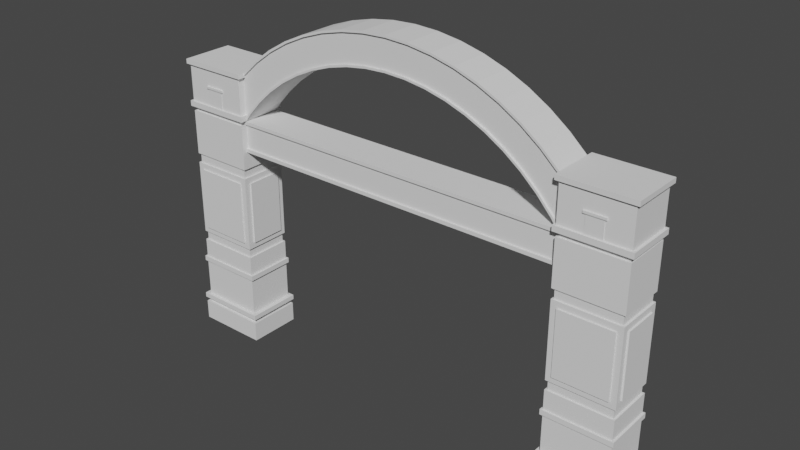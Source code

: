 # Source: GapuraPSBK.blend  (saved by Blender 3.6.13; exported with 4.5.12 LTS)
import bpy
from mathutils import Matrix  # noqa: F401  (used for matrix-valued properties, if any)

bpy.ops.wm.read_factory_settings(use_empty=True)
scene = bpy.context.scene
scene.name = 'Scene'

# ---- world
world_world = bpy.data.worlds.new('World'); scene.world = world_world
world_world.use_nodes = True; world_world.node_tree.nodes.clear()
_N = world_world.node_tree.nodes; _L = world_world.node_tree.links
n0 = _N.new('ShaderNodeOutputWorld'); n0.name = 'World Output'; n0.location = (300, 300)
n1 = _N.new('ShaderNodeBackground'); n1.name = 'Background'; n1.location = (10, 300)
n1.inputs[0].default_value = (0.05088, 0.05088, 0.05088, 1.0)
_L.new(n1.outputs[0], n0.inputs[0])
n0.is_active_output = True
world_world.color = (0.05088, 0.05088, 0.05088)
world_world.use_sun_shadow = False
world_world.sun_shadow_jitter_overblur = 0.0

# ---- meshes
me_cube_002 = bpy.data.meshes.new('Cube.002')
me_cube_002.from_pydata([(3.668, -0.5825, 0.0003863), (3.668, -0.5825, 0.4352), (3.668, 0.5825, 0.0), (3.668, 0.5825, 0.4352), (5.237, -0.5825, 0.0003863), (3.747, 0.5224, 0.4352), (3.649, -0.5963, 0.5386), (3.649, 0.5963, 0.5386), (5.256, 0.5963, 0.5386), (3.649, -0.5963, 0.6453), (3.649, 0.5963, 0.6453), (5.256, -0.5963, 0.6453), (3.747, -0.5225, 1.492), (3.747, 0.5225, 1.492), (3.747, 0.5225, 0.6453), (3.701, -0.5558, 1.604), (3.701, 0.5558, 1.604), (5.204, -0.5558, 1.492), (3.701, -0.5558, 1.492), (5.204, 0.5558, 1.492), (3.701, 0.5558, 1.492), (5.16, -0.5225, 2.03), (5.16, 0.5225, 2.03), (3.747, 0.5225, 2.03), (3.747, 0.5225, 1.604), (5.16, 0.5225, 1.604), (3.789, -0.4897, 2.234), (3.789, 0.4897, 2.234), (5.116, 0.4897, 2.234), (5.116, -0.4897, 2.234), (3.789, -0.4897, 2.03), (3.789, 0.4897, 2.03), (3.879, -0.5225, 3.758), (5.028, 0.5225, 3.758), (3.879, 0.5225, 3.758), (3.879, -0.5225, 2.366), (3.879, 0.5225, 2.366), (5.028, 0.5225, 2.366), (3.789, -0.4897, 4.098), (3.789, 0.4897, 4.098), (5.116, 0.4897, 4.098), (5.116, -0.4897, 4.098), (3.789, -0.4897, 3.891), (3.789, 0.4897, 3.891), (5.16, -0.5225, 5.075), (3.74, -0.5225, 5.075), (5.16, 0.5225, 5.075), (3.74, 0.5225, 4.098), (5.16, 0.5225, 4.098), (3.789, -0.4897, 5.175), (3.789, 0.4897, 5.175), (3.789, -0.4897, 5.075), (3.789, 0.4897, 5.075), (3.69, -0.5621, 5.294), (5.215, 0.5621, 5.294), (3.69, 0.5621, 5.294), (3.69, -0.5621, 5.175), (3.69, 0.5621, 5.175), (5.215, 0.5621, 5.175), (5.215, -0.5621, 5.175), (3.743, 0.5225, 6.098), (5.16, 0.5225, 6.098), (5.16, -0.5225, 6.098), (3.743, -0.5225, 5.294), (3.743, 0.5225, 5.294), (3.747, 0.5224, 0.5386), (3.747, -0.5224, 0.5386), (3.747, -0.5224, 0.4352), (5.226, -0.5702, 6.199), (3.679, -0.5702, 6.199), (5.226, 0.5702, 6.199), (3.679, 0.5702, 6.199), (3.679, -0.5702, 6.098), (3.679, 0.5702, 6.098), (5.226, 0.5702, 6.098), (5.226, -0.5702, 6.098), (3.747, -0.5225, 0.6453), (3.747, -0.5225, 2.03), (3.747, -0.5225, 1.604), (3.747, 0.5225, 2.234), (3.74, 0.5225, 5.075), (3.74, -0.5225, 4.098), (3.743, -0.5225, 6.098), (5.16, -0.39, 3.758), (3.747, -0.39, 3.758), (5.16, -0.39, 2.366), (3.747, -0.5225, 3.891), (3.747, 0.5225, 3.891), (3.747, -0.5225, 2.234), (5.16, 0.5225, 2.234), (5.16, 0.39, 3.758), (3.747, 0.39, 3.758), (3.747, -0.39, 2.366), (3.747, 0.39, 2.366), (5.16, 0.39, 2.366), (5.196, 0.39, 3.758), (5.196, -0.39, 3.758), (3.711, -0.39, 3.758), (3.711, 0.39, 3.758), (3.711, -0.39, 2.366), (3.711, 0.39, 2.366), (5.196, 0.39, 2.366), (5.196, -0.39, 2.366), (3.879, -0.5542, 3.758), (3.879, 0.5542, 3.758), (3.879, 0.5542, 2.366), (5.028, -0.5542, 2.366), (3.879, -0.5542, 2.366), (5.237, 0.5825, 0.0), (5.237, 0.5825, 0.4352), (5.237, -0.5825, 0.4352), (5.16, 0.5224, 0.4352), (5.16, -0.5224, 0.4352), (5.16, 0.5224, 0.5386), (5.16, -0.5224, 0.5386), (5.256, -0.5963, 0.5386), (5.256, 0.5963, 0.6453), (5.16, -0.5225, 1.492), (5.16, 0.5225, 1.492), (5.16, 0.5225, 0.6453), (5.16, -0.5225, 0.6453), (5.204, 0.5558, 1.604), (5.204, -0.5558, 1.604), (5.16, -0.5225, 1.604), (5.116, -0.4897, 2.03), (5.116, 0.4897, 2.03), (5.16, -0.5225, 3.891), (5.16, 0.5225, 3.891), (5.16, -0.5225, 2.234), (5.116, -0.4897, 3.891), (5.116, 0.4897, 3.891), (5.16, -0.5225, 4.098), (5.116, 0.4897, 5.175), (5.116, -0.4897, 5.175), (5.116, -0.4897, 5.075), (5.116, 0.4897, 5.075), (5.215, -0.5621, 5.294), (5.16, -0.5225, 5.294), (5.16, 0.5225, 5.294), (5.028, -0.5225, 3.758), (5.028, -0.5225, 2.366), (5.028, -0.5542, 3.758), (5.028, 0.5542, 3.758), (5.028, 0.5542, 2.366), (4.273, -0.5225, 5.294), (4.273, 0.5225, 5.294), (4.63, -0.5225, 5.294), (4.63, 0.5225, 5.294), (4.228, -0.5225, 5.677), (4.228, 0.5225, 5.677), (4.676, -0.5228, 5.677), (4.675, 0.5225, 5.677), (4.63, -0.5225, 5.075), (4.273, -0.5225, 5.075), (4.63, -0.5225, 4.098), (4.273, -0.5225, 4.098), (4.273, 0.5225, 5.075), (4.63, 0.5225, 5.075), (4.273, 0.5225, 4.098), (4.63, 0.5225, 4.098), (4.273, 0.5225, 4.586), (4.63, 0.5225, 4.586), (4.63, -0.5225, 4.586), (4.273, -0.5225, 4.586), (3.74, 0.5225, 4.586), (3.74, -0.5225, 4.586), (5.16, -0.5225, 4.586), (5.16, 0.5225, 4.586), (5.16, 0.5225, 6.098), (5.16, -0.5225, 6.098), (3.743, -0.5225, 5.294), (3.743, 0.5225, 5.294), (3.743, 0.5225, 6.098), (4.631, -0.5228, 5.677), (4.63, -0.5225, 5.294), (4.63, 0.5225, 5.677), (4.63, 0.5225, 5.294), (4.273, -0.5225, 5.294), (4.273, -0.5225, 5.677), (4.273, 0.5225, 5.294), (4.273, 0.5225, 5.677), (4.676, -0.5229, 5.726), (4.676, -0.5228, 5.677), (4.675, 0.5225, 5.726), (4.675, 0.5225, 5.677), (4.228, -0.5225, 5.677), (4.228, -0.5225, 5.726), (4.228, 0.5225, 5.677), (4.228, 0.5225, 5.726), (4.273, 0.5331, 5.294), (4.63, 0.5331, 5.294), (4.63, 0.5331, 5.677), (4.273, 0.5331, 5.677), (4.675, 0.5543, 5.726), (4.63, -0.5331, 5.294), (4.273, -0.5331, 5.294), (4.631, -0.5334, 5.677), (4.273, -0.5331, 5.677), (4.676, -0.5545, 5.677), (4.228, 0.5543, 5.677), (4.228, 0.5543, 5.726), (4.675, 0.5543, 5.677), (5.16, 0.5225, 5.294), (3.743, -0.5225, 6.098), (5.16, -0.5225, 5.294), (4.228, -0.5545, 5.677), (4.228, -0.5545, 5.726), (4.676, -0.5545, 5.726), (-3.668, -0.5825, 0.0003863), (-3.668, -0.5825, 0.4352), (-3.668, 0.5825, 0.0), (-3.668, 0.5825, 0.4352), (-5.237, -0.5825, 0.0003863), (-3.747, 0.5224, 0.4352), (-3.649, -0.5963, 0.5386), (-3.649, 0.5963, 0.5386), (-5.256, 0.5963, 0.5386), (-3.649, -0.5963, 0.6453), (-3.649, 0.5963, 0.6453), (-5.256, -0.5963, 0.6453), (-3.747, -0.5225, 1.492), (-3.747, 0.5225, 1.492), (-3.747, 0.5225, 0.6453), (-3.701, -0.5558, 1.604), (-3.701, 0.5558, 1.604), (-5.204, -0.5558, 1.492), (-3.701, -0.5558, 1.492), (-5.204, 0.5558, 1.492), (-3.701, 0.5558, 1.492), (-5.16, -0.5225, 2.03), (-5.16, 0.5225, 2.03), (-3.747, 0.5225, 2.03), (-3.747, 0.5225, 1.604), (-5.16, 0.5225, 1.604), (-3.789, -0.4897, 2.234), (-3.789, 0.4897, 2.234), (-5.116, 0.4897, 2.234), (-5.116, -0.4897, 2.234), (-3.789, -0.4897, 2.03), (-3.789, 0.4897, 2.03), (-3.879, -0.5225, 3.758), (-5.028, 0.5225, 3.758), (-3.879, 0.5225, 3.758), (-3.879, -0.5225, 2.366), (-3.879, 0.5225, 2.366), (-5.028, 0.5225, 2.366), (-3.789, -0.4897, 4.098), (-3.789, 0.4897, 4.098), (-5.116, 0.4897, 4.098), (-5.116, -0.4897, 4.098), (-3.789, -0.4897, 3.891), (-3.789, 0.4897, 3.891), (-5.16, -0.5225, 5.075), (-3.74, -0.5225, 5.075), (-5.16, 0.5225, 5.075), (-3.74, 0.5225, 4.098), (-5.16, 0.5225, 4.098), (-3.789, -0.4897, 5.175), (-3.789, 0.4897, 5.175), (-3.789, -0.4897, 5.075), (-3.789, 0.4897, 5.075), (-3.69, -0.5621, 5.294), (-5.215, 0.5621, 5.294), (-3.69, 0.5621, 5.294), (-3.69, -0.5621, 5.175), (-3.69, 0.5621, 5.175), (-5.215, 0.5621, 5.175), (-5.215, -0.5621, 5.175), (-3.743, 0.5225, 6.098), (-5.16, 0.5225, 6.098), (-5.16, -0.5225, 6.098), (-3.743, -0.5225, 5.294), (-3.743, 0.5225, 5.294), (-3.747, 0.5224, 0.5386), (-3.747, -0.5224, 0.5386), (-3.747, -0.5224, 0.4352), (-5.226, -0.5702, 6.199), (-3.679, -0.5702, 6.199), (-5.226, 0.5702, 6.199), (-3.679, 0.5702, 6.199), (-3.679, -0.5702, 6.098), (-3.679, 0.5702, 6.098), (-5.226, 0.5702, 6.098), (-5.226, -0.5702, 6.098), (-3.747, -0.5225, 0.6453), (-3.747, -0.5225, 2.03), (-3.747, -0.5225, 1.604), (-3.747, 0.5225, 2.234), (-3.74, 0.5225, 5.075), (-3.74, -0.5225, 4.098), (-3.743, -0.5225, 6.098), (-5.16, -0.39, 3.758), (-3.747, -0.39, 3.758), (-5.16, -0.39, 2.366), (-3.747, -0.5225, 3.891), (-3.747, 0.5225, 3.891), (-3.747, -0.5225, 2.234), (-5.16, 0.5225, 2.234), (-5.16, 0.39, 3.758), (-3.747, 0.39, 3.758), (-3.747, -0.39, 2.366), (-3.747, 0.39, 2.366), (-5.16, 0.39, 2.366), (-5.196, 0.39, 3.758), (-5.196, -0.39, 3.758), (-3.711, -0.39, 3.758), (-3.711, 0.39, 3.758), (-3.711, -0.39, 2.366), (-3.711, 0.39, 2.366), (-5.196, 0.39, 2.366), (-5.196, -0.39, 2.366), (-3.879, -0.5542, 3.758), (-3.879, 0.5542, 3.758), (-3.879, 0.5542, 2.366), (-5.028, -0.5542, 2.366), (-3.879, -0.5542, 2.366), (-5.237, 0.5825, 0.0), (-5.237, 0.5825, 0.4352), (-5.237, -0.5825, 0.4352), (-5.16, 0.5224, 0.4352), (-5.16, -0.5224, 0.4352), (-5.16, 0.5224, 0.5386), (-5.16, -0.5224, 0.5386), (-5.256, -0.5963, 0.5386), (-5.256, 0.5963, 0.6453), (-5.16, -0.5225, 1.492), (-5.16, 0.5225, 1.492), (-5.16, 0.5225, 0.6453), (-5.16, -0.5225, 0.6453), (-5.204, 0.5558, 1.604), (-5.204, -0.5558, 1.604), (-5.16, -0.5225, 1.604), (-5.116, -0.4897, 2.03), (-5.116, 0.4897, 2.03), (-5.16, -0.5225, 3.891), (-5.16, 0.5225, 3.891), (-5.16, -0.5225, 2.234), (-5.116, -0.4897, 3.891), (-5.116, 0.4897, 3.891), (-5.16, -0.5225, 4.098), (-5.116, 0.4897, 5.175), (-5.116, -0.4897, 5.175), (-5.116, -0.4897, 5.075), (-5.116, 0.4897, 5.075), (-5.215, -0.5621, 5.294), (-5.16, -0.5225, 5.294), (-5.16, 0.5225, 5.294), (-5.028, -0.5225, 3.758), (-5.028, -0.5225, 2.366), (-5.028, -0.5542, 3.758), (-5.028, 0.5542, 3.758), (-5.028, 0.5542, 2.366), (-4.273, -0.5225, 5.294), (-4.273, 0.5225, 5.294), (-4.63, -0.5225, 5.294), (-4.63, 0.5225, 5.294), (-4.228, -0.5225, 5.677), (-4.228, 0.5225, 5.677), (-4.676, -0.5228, 5.677), (-4.675, 0.5225, 5.677), (-4.63, -0.5225, 5.075), (-4.273, -0.5225, 5.075), (-4.63, -0.5225, 4.098), (-4.273, -0.5225, 4.098), (-4.273, 0.5225, 5.075), (-4.63, 0.5225, 5.075), (-4.273, 0.5225, 4.098), (-4.63, 0.5225, 4.098), (-4.273, 0.5225, 4.586), (-4.63, 0.5225, 4.586), (-4.63, -0.5225, 4.586), (-4.273, -0.5225, 4.586), (-3.74, 0.5225, 4.586), (-3.74, -0.5225, 4.586), (-5.16, -0.5225, 4.586), (-5.16, 0.5225, 4.586), (-5.16, 0.5225, 6.098), (-5.16, -0.5225, 6.098), (-3.743, -0.5225, 5.294), (-3.743, 0.5225, 5.294), (-3.743, 0.5225, 6.098), (-4.631, -0.5228, 5.677), (-4.63, -0.5225, 5.294), (-4.63, 0.5225, 5.677), (-4.63, 0.5225, 5.294), (-4.273, -0.5225, 5.294), (-4.273, -0.5225, 5.677), (-4.273, 0.5225, 5.294), (-4.273, 0.5225, 5.677), (-4.676, -0.5229, 5.726), (-4.676, -0.5228, 5.677), (-4.675, 0.5225, 5.726), (-4.675, 0.5225, 5.677), (-4.228, -0.5225, 5.677), (-4.228, -0.5225, 5.726), (-4.228, 0.5225, 5.677), (-4.228, 0.5225, 5.726), (-4.273, 0.5331, 5.294), (-4.63, 0.5331, 5.294), (-4.63, 0.5331, 5.677), (-4.273, 0.5331, 5.677), (-4.675, 0.5543, 5.726), (-4.63, -0.5331, 5.294), (-4.273, -0.5331, 5.294), (-4.631, -0.5334, 5.677), (-4.273, -0.5331, 5.677), (-4.676, -0.5545, 5.677), (-4.228, 0.5543, 5.677), (-4.228, 0.5543, 5.726), (-4.675, 0.5543, 5.677), (-5.16, 0.5225, 5.294), (-3.743, -0.5225, 6.098), (-5.16, -0.5225, 5.294), (-4.228, -0.5545, 5.677), (-4.228, -0.5545, 5.726), (-4.676, -0.5545, 5.726)], [(150, 148), (151, 149), (358, 356), (359, 357)], [(0, 1, 3, 2), (108, 109, 110, 4), (159, 158, 160, 161), (110, 109, 111, 112), (48, 159, 161, 167), (3, 1, 67, 5), (81, 155, 163, 165), (112, 111, 113, 114), (5, 67, 66, 65), (158, 47, 164, 160), (65, 66, 6, 7), (114, 113, 8, 115), (115, 8, 116, 11), (131, 48, 167, 166), (7, 6, 9, 10), (10, 9, 76, 14), (11, 116, 119, 120), (120, 119, 118, 117), (14, 76, 12, 13), (117, 118, 19, 17), (13, 12, 18, 20), (122, 121, 25, 123), (20, 18, 15, 16), (17, 19, 121, 122), (16, 15, 78, 24), (21, 22, 125, 124), (24, 78, 77, 23), (123, 25, 22, 21), (23, 77, 30, 31), (31, 30, 26, 27), (124, 125, 28, 29), (27, 26, 88, 79), (29, 28, 89, 128), (33, 37, 143, 142), (126, 127, 130, 129), (87, 86, 42, 43), (43, 42, 38, 39), (129, 130, 40, 41), (39, 38, 81, 47), (41, 40, 48, 131), (44, 46, 135, 134), (166, 167, 46, 44), (164, 165, 45, 80), (160, 164, 80, 156), (80, 45, 51, 52), (50, 49, 56, 57), (52, 51, 49, 50), (134, 135, 132, 133), (133, 132, 58, 59), (59, 58, 54, 136), (57, 56, 53, 55), (136, 54, 138, 137), (55, 53, 63, 64), (137, 138, 202, 204), (60, 82, 72, 73), (62, 61, 74, 75), (70, 71, 69, 68), (75, 74, 70, 68), (73, 72, 69, 71), (74, 73, 71, 70), (34, 36, 79, 87), (37, 33, 127, 89), (139, 140, 128, 126), (35, 32, 86, 88), (83, 90, 127, 126), (91, 84, 86, 87), (92, 93, 79, 88), (94, 85, 128, 89), (93, 91, 87, 79), (90, 94, 89, 127), (85, 83, 126, 128), (84, 92, 88, 86), (83, 85, 102, 96), (84, 91, 98, 97), (102, 101, 95, 96), (100, 99, 97, 98), (91, 93, 100, 98), (93, 92, 99, 100), (90, 83, 96, 95), (92, 84, 97, 99), (94, 90, 95, 101), (85, 94, 101, 102), (140, 139, 141, 106), (36, 34, 104, 105), (32, 35, 107, 103), (72, 75, 68, 69), (53, 136, 137, 146, 144, 63), (162, 166, 44, 152), (61, 60, 73, 74), (54, 55, 64, 145, 147, 138), (82, 60, 172, 203), (62, 82, 203, 169), (64, 63, 170, 171), (61, 62, 169, 168), (60, 61, 168, 172), (82, 62, 75, 72), (3, 109, 108, 2), (2, 108, 4, 0), (1, 110, 112, 67), (67, 112, 114, 66), (66, 114, 115, 6), (6, 115, 11, 9), (9, 11, 120, 76), (12, 117, 17, 18), (76, 120, 117, 12), (18, 17, 122, 15), (15, 122, 123, 78), (78, 123, 21, 77), (77, 21, 124, 30), (26, 29, 128, 88), (30, 124, 29, 26), (86, 126, 129, 42), (35, 140, 106, 107), (42, 129, 41, 38), (38, 41, 131, 154, 155, 81), (165, 163, 153, 45), (163, 162, 152, 153), (153, 152, 44, 134, 51, 45), (51, 134, 133, 49), (49, 133, 59, 56), (56, 59, 136, 53), (32, 139, 126, 86), (36, 37, 89, 79), (107, 106, 141, 103), (34, 33, 142, 104), (139, 32, 103, 141), (37, 36, 105, 143), (143, 105, 104, 142), (140, 35, 88, 128), (33, 34, 87, 127), (58, 57, 55, 54), (132, 50, 57, 58), (135, 52, 50, 132), (157, 156, 80, 52, 135, 46), (167, 161, 157, 46), (161, 160, 156, 157), (130, 43, 39, 40), (40, 39, 47, 158, 159, 48), (127, 87, 43, 130), (28, 27, 79, 89), (125, 31, 27, 28), (22, 23, 31, 125), (25, 24, 23, 22), (121, 16, 24, 25), (19, 20, 16, 121), (118, 13, 20, 19), (119, 14, 13, 118), (8, 7, 10, 116), (116, 10, 14, 119), (113, 65, 7, 8), (111, 5, 65, 113), (47, 81, 165, 164), (109, 3, 5, 111), (154, 131, 166, 162), (110, 1, 0, 4), (155, 154, 162, 163), (171, 170, 203, 172), (204, 202, 168, 169), (198, 182, 181, 207), (191, 192, 199, 201), (189, 192, 191, 190), (187, 199, 192, 180), (175, 176, 190, 191), (188, 200, 199, 187), (175, 191, 201, 184), (183, 193, 200, 188), (184, 201, 193, 183), (179, 180, 192, 189), (195, 194, 196, 197), (181, 186, 206, 207), (178, 177, 195, 197), (185, 178, 197, 205), (174, 173, 196, 194), (173, 182, 198, 196), (193, 201, 199, 200), (172, 168, 202, 171), (169, 203, 170, 204), (205, 198, 207, 206), (186, 185, 205, 206), (197, 196, 198, 205), (208, 210, 211, 209), (316, 212, 318, 317), (367, 369, 368, 366), (318, 320, 319, 317), (256, 375, 369, 367), (211, 213, 275, 209), (289, 373, 371, 363), (320, 322, 321, 319), (213, 273, 274, 275), (366, 368, 372, 255), (273, 215, 214, 274), (322, 323, 216, 321), (323, 219, 324, 216), (339, 374, 375, 256), (215, 218, 217, 214), (218, 222, 284, 217), (219, 328, 327, 324), (328, 325, 326, 327), (222, 221, 220, 284), (325, 225, 227, 326), (221, 228, 226, 220), (330, 331, 233, 329), (228, 224, 223, 226), (225, 330, 329, 227), (224, 232, 286, 223), (229, 332, 333, 230), (232, 231, 285, 286), (331, 229, 230, 233), (231, 239, 238, 285), (239, 235, 234, 238), (332, 237, 236, 333), (235, 287, 296, 234), (237, 336, 297, 236), (241, 350, 351, 245), (334, 337, 338, 335), (295, 251, 250, 294), (251, 247, 246, 250), (337, 249, 248, 338), (247, 255, 289, 246), (249, 339, 256, 248), (252, 342, 343, 254), (374, 252, 254, 375), (372, 288, 253, 373), (368, 364, 288, 372), (288, 260, 259, 253), (258, 265, 264, 257), (260, 258, 257, 259), (342, 341, 340, 343), (341, 267, 266, 340), (267, 344, 262, 266), (265, 263, 261, 264), (344, 345, 346, 262), (263, 272, 271, 261), (345, 412, 410, 346), (268, 281, 280, 290), (270, 283, 282, 269), (278, 276, 277, 279), (283, 276, 278, 282), (281, 279, 277, 280), (282, 278, 279, 281), (242, 295, 287, 244), (245, 297, 335, 241), (347, 334, 336, 348), (243, 296, 294, 240), (291, 334, 335, 298), (299, 295, 294, 292), (300, 296, 287, 301), (302, 297, 336, 293), (301, 287, 295, 299), (298, 335, 297, 302), (293, 336, 334, 291), (292, 294, 296, 300), (291, 304, 310, 293), (292, 305, 306, 299), (310, 304, 303, 309), (308, 306, 305, 307), (299, 306, 308, 301), (301, 308, 307, 300), (298, 303, 304, 291), (300, 307, 305, 292), (302, 309, 303, 298), (293, 310, 309, 302), (348, 314, 349, 347), (244, 313, 312, 242), (240, 311, 315, 243), (280, 277, 276, 283), (261, 271, 352, 354, 345, 344), (370, 360, 252, 374), (269, 282, 281, 268), (262, 346, 355, 353, 272, 263), (290, 411, 380, 268), (270, 377, 411, 290), (272, 379, 378, 271), (269, 376, 377, 270), (268, 380, 376, 269), (290, 280, 283, 270), (211, 210, 316, 317), (210, 208, 212, 316), (209, 275, 320, 318), (275, 274, 322, 320), (274, 214, 323, 322), (214, 217, 219, 323), (217, 284, 328, 219), (220, 226, 225, 325), (284, 220, 325, 328), (226, 223, 330, 225), (223, 286, 331, 330), (286, 285, 229, 331), (285, 238, 332, 229), (234, 296, 336, 237), (238, 234, 237, 332), (294, 250, 337, 334), (243, 315, 314, 348), (250, 246, 249, 337), (246, 289, 363, 362, 339, 249), (373, 253, 361, 371), (371, 361, 360, 370), (361, 253, 259, 342, 252, 360), (259, 257, 341, 342), (257, 264, 267, 341), (264, 261, 344, 267), (240, 294, 334, 347), (244, 287, 297, 245), (315, 311, 349, 314), (242, 312, 350, 241), (347, 349, 311, 240), (245, 351, 313, 244), (351, 350, 312, 313), (348, 336, 296, 243), (241, 335, 295, 242), (266, 262, 263, 265), (340, 266, 265, 258), (343, 340, 258, 260), (365, 254, 343, 260, 288, 364), (375, 254, 365, 369), (369, 365, 364, 368), (338, 248, 247, 251), (248, 256, 367, 366, 255, 247), (335, 338, 251, 295), (236, 297, 287, 235), (333, 236, 235, 239), (230, 333, 239, 231), (233, 230, 231, 232), (329, 233, 232, 224), (227, 329, 224, 228), (326, 227, 228, 221), (327, 326, 221, 222), (216, 324, 218, 215), (324, 327, 222, 218), (321, 216, 215, 273), (319, 321, 273, 213), (255, 372, 373, 289), (317, 319, 213, 211), (362, 370, 374, 339), (318, 212, 208, 209), (363, 371, 370, 362), (379, 380, 411, 378), (412, 377, 376, 410), (406, 415, 389, 390), (399, 409, 407, 400), (397, 398, 399, 400), (395, 388, 400, 407), (383, 399, 398, 384), (396, 395, 407, 408), (383, 392, 409, 399), (391, 396, 408, 401), (392, 391, 401, 409), (387, 397, 400, 388), (403, 405, 404, 402), (389, 415, 414, 394), (386, 405, 403, 385), (393, 413, 405, 386), (382, 402, 404, 381), (381, 404, 406, 390), (401, 408, 407, 409), (380, 379, 410, 376), (377, 412, 378, 411), (413, 414, 415, 406), (394, 414, 413, 393), (405, 413, 406, 404)])
_uv = me_cube_002.uv_layers.new(name='UVMap')
_uv.uv.foreach_set('vector', [0.375, 0.0, 0.4683, 0.0, 0.4683, 0.25, 0.375, 0.25, 0.375, 0.5, 0.4683, 0.5, 0.4683, 0.75, 0.375, 0.75, 0.4683, 0.4167, 0.4683, 0.3333, 0.4683, 0.3333, 0.4683, 0.4167, 0.4683, 0.75, 0.4683, 0.5, 0.4683, 0.5, 0.4683, 0.75, 0.4683, 0.5, 0.4683, 0.4167, 0.4683, 0.4167, 0.4683, 0.5, 0.4683, 0.25, 0.4683, 0.0, 0.4683, 0.0, 0.4683, 0.25, 0.4683, 1.0, 0.4683, 0.9167, 0.4683, 0.9167, 0.4683, 1.0, 0.4683, 0.75, 0.4683, 0.5, 0.4683, 0.5, 0.4683, 0.75, 0.4683, 0.25, 0.4683, 0.0, 0.4683, 0.0, 0.4683, 0.25, 0.4683, 0.3333, 0.4683, 0.25, 0.4683, 0.25, 0.4683, 0.3333, 0.4683, 0.25, 0.4683, 0.0, 0.4683, 0.0, 0.4683, 0.25, 0.4683, 0.75, 0.4683, 0.5, 0.4683, 0.5, 0.4683, 0.75, 0.4683, 0.75, 0.4683, 0.5, 0.4683, 0.5, 0.4683, 0.75, 0.4683, 0.75, 0.4683, 0.5, 0.4683, 0.5, 0.4683, 0.75, 0.4683, 0.25, 0.4683, 0.0, 0.4683, 0.0, 0.4683, 0.25, 0.4683, 0.25, 0.4683, 0.0, 0.4683, 0.0, 0.4683, 0.25, 0.4683, 0.75, 0.4683, 0.5, 0.4683, 0.5, 0.4683, 0.75, 0.4683, 0.75, 0.4683, 0.5, 0.4683, 0.5, 0.4683, 0.75, 0.4683, 0.25, 0.4683, 0.0, 0.4683, 0.0, 0.4683, 0.25, 0.4683, 0.75, 0.4683, 0.5, 0.4683, 0.5, 0.4683, 0.75, 0.4683, 0.25, 0.4683, 0.0, 0.4683, 0.0, 0.4683, 0.25, 0.4683, 0.75, 0.4683, 0.5, 0.4683, 0.5, 0.4683, 0.75, 0.4683, 0.25, 0.4683, 0.0, 0.4683, 0.0, 0.4683, 0.25, 0.4683, 0.75, 0.4683, 0.5, 0.4683, 0.5, 0.4683, 0.75, 0.4683, 0.25, 0.4683, 0.0, 0.4683, 0.0, 0.4683, 0.25, 0.4683, 0.75, 0.4683, 0.5, 0.4683, 0.5, 0.4683, 0.75, 0.4683, 0.25, 0.4683, 0.0, 0.4683, 0.0, 0.4683, 0.25, 0.4683, 0.75, 0.4683, 0.5, 0.4683, 0.5, 0.4683, 0.75, 0.4683, 0.25, 0.4683, 0.0, 0.4683, 0.0, 0.4683, 0.25, 0.4683, 0.25, 0.4683, 0.0, 0.4683, 0.0, 0.4683, 0.25, 0.4683, 0.75, 0.4683, 0.5, 0.4683, 0.5, 0.4683, 0.75, 0.4683, 0.25, 0.4683, 0.0, 0.4683, 0.0, 0.4683, 0.25, 0.4683, 0.75, 0.4683, 0.5, 0.4683, 0.5, 0.4683, 0.75, 0.4683, 0.4766, 0.4683, 0.4766, 0.4683, 0.4766, 0.4683, 0.4766, 0.4683, 0.75, 0.4683, 0.5, 0.4683, 0.5, 0.4683, 0.75, 0.4683, 0.25, 0.4683, 0.0, 0.4683, 0.0, 0.4683, 0.25, 0.4683, 0.25, 0.4683, 0.0, 0.4683, 0.0, 0.4683, 0.25, 0.4683, 0.75, 0.4683, 0.5, 0.4683, 0.5, 0.4683, 0.75, 0.4683, 0.25, 0.4683, 0.0, 0.4683, 0.0, 0.4683, 0.25, 0.4683, 0.75, 0.4683, 0.5, 0.4683, 0.5, 0.4683, 0.75, 0.4683, 0.75, 0.4683, 0.5, 0.4683, 0.5, 0.4683, 0.75, 0.4683, 0.75, 0.4683, 0.5, 0.4683, 0.5, 0.4683, 0.75, 0.4683, 0.25, 0.4683, 0.0, 0.4683, 0.0, 0.4683, 0.25, 0.4683, 0.3333, 0.4683, 0.25, 0.4683, 0.25, 0.4683, 0.3333, 0.4683, 0.25, 0.4683, 0.0, 0.4683, 0.0, 0.4683, 0.25, 0.4683, 0.25, 0.4683, 0.0, 0.4683, 0.0, 0.4683, 0.25, 0.4683, 0.25, 0.4683, 0.0, 0.4683, 0.0, 0.4683, 0.25, 0.4683, 0.75, 0.4683, 0.5, 0.4683, 0.5, 0.4683, 0.75, 0.4683, 0.75, 0.4683, 0.5, 0.4683, 0.5, 0.4683, 0.75, 0.4683, 0.75, 0.4683, 0.5, 0.4683, 0.5, 0.4683, 0.75, 0.4683, 0.25, 0.4683, 0.0, 0.4683, 0.0, 0.4683, 0.25, 0.4683, 0.75, 0.4683, 0.5, 0.4683, 0.5, 0.4683, 0.75, 0.4683, 0.25, 0.4683, 0.0, 0.4683, 0.0, 0.4683, 0.25, 0.4683, 0.75, 0.4683, 0.5, 0.4683, 0.5, 0.4683, 0.75, 0.4683, 0.25, 0.4683, 0.0, 0.4683, 0.0, 0.4683, 0.25, 0.4683, 0.75, 0.4683, 0.5, 0.4683, 0.5, 0.4683, 0.75, 0.4683, 0.5, 0.875, 0.5, 0.875, 0.75, 0.4683, 0.75, 0.4683, 0.75, 0.4683, 0.5, 0.4683, 0.5, 0.4683, 0.75, 0.4683, 0.25, 0.4683, 0.0, 0.4683, 0.0, 0.4683, 0.25, 0.4683, 0.5, 0.4683, 0.25, 0.4683, 0.25, 0.4683, 0.5, 0.4683, 0.2734, 0.4683, 0.2734, 0.4683, 0.25, 0.4683, 0.25, 0.4683, 0.4766, 0.4683, 0.4766, 0.4683, 0.5, 0.4683, 0.5, 0.4683, 0.7734, 0.4683, 0.7734, 0.4683, 0.75, 0.4683, 0.75, 0.4683, 0.9766, 0.4683, 0.9766, 0.4683, 1.0, 0.4683, 1.0, 0.4683, 0.7183, 0.4683, 0.5317, 0.4683, 0.5, 0.4683, 0.75, 0.4683, 0.2183, 0.4683, 0.0317, 0.4683, 0.0, 0.4683, 0.25, 0.4683, 0.0317, 0.4683, 0.2183, 0.4683, 0.25, 0.4683, 0.0, 0.4683, 0.5317, 0.4683, 0.7183, 0.4683, 0.75, 0.4683, 0.5, 0.4683, 0.2183, 0.4683, 0.2183, 0.4683, 0.25, 0.4683, 0.25, 0.4683, 0.5317, 0.4683, 0.5317, 0.4683, 0.5, 0.4683, 0.5, 0.4683, 0.7183, 0.4683, 0.7183, 0.4683, 0.75, 0.4683, 0.75, 0.4683, 0.0317, 0.4683, 0.0317, 0.4683, 0.0, 0.4683, 0.0, 0.4683, 0.7183, 0.4683, 0.7183, 0.4683, 0.7183, 0.4683, 0.7183, 0.4683, 0.0317, 0.4683, 0.2183, 0.4683, 0.2183, 0.4683, 0.0317, 0.4683, 0.7183, 0.4683, 0.5317, 0.4683, 0.5317, 0.4683, 0.7183, 0.4683, 0.2183, 0.4683, 0.0317, 0.4683, 0.0317, 0.4683, 0.2183, 0.4683, 0.2183, 0.4683, 0.2183, 0.4683, 0.2183, 0.4683, 0.2183, 0.4683, 0.2183, 0.4683, 0.0317, 0.4683, 0.0317, 0.4683, 0.2183, 0.4683, 0.5317, 0.4683, 0.7183, 0.4683, 0.7183, 0.4683, 0.5317, 0.4683, 0.0317, 0.4683, 0.0317, 0.4683, 0.0317, 0.4683, 0.0317, 0.4683, 0.5317, 0.4683, 0.5317, 0.4683, 0.5317, 0.4683, 0.5317, 0.4683, 0.7183, 0.4683, 0.5317, 0.4683, 0.5317, 0.4683, 0.7183, 0.4683, 0.7734, 0.4683, 0.7734, 0.4683, 0.7734, 0.4683, 0.7734, 0.4683, 0.2734, 0.4683, 0.2734, 0.4683, 0.2734, 0.4683, 0.2734, 0.4683, 0.9766, 0.4683, 0.9766, 0.4683, 0.9766, 0.4683, 0.9766, 0.4683, 1.0, 0.4683, 0.75, 0.4683, 0.75, 0.4683, 1.0, 0.4683, 1.0, 0.4683, 0.75, 0.4683, 0.75, 0.4683, 0.75, 0.4683, 1.0, 0.4683, 1.0, 0.4683, 0.8333, 0.4683, 0.75, 0.4683, 0.75, 0.4683, 0.8333, 0.4683, 0.5, 0.4683, 0.25, 0.4683, 0.25, 0.4683, 0.5, 0.4683, 0.5, 0.4683, 0.25, 0.4683, 0.25, 0.4683, 0.25, 0.4683, 0.5, 0.4683, 0.5, 0.4683, 0.0, 0.4683, 0.25, 0.4683, 0.25, 0.4683, 0.0, 0.4683, 0.75, 0.4683, 0.0, 0.4683, 0.0, 0.4683, 0.75, 0.4683, 0.25, 0.4683, 0.0, 0.4683, 0.0, 0.4683, 0.25, 0.4683, 0.5, 0.4683, 0.75, 0.4683, 0.75, 0.4683, 0.5, 0.4683, 0.25, 0.4683, 0.5, 0.4683, 0.5, 0.4683, 0.25, 0.4683, 0.0, 0.4683, 0.75, 0.4683, 0.75, 0.4683, 0.0, 0.4683, 0.25, 0.4683, 0.5, 0.375, 0.5, 0.375, 0.25, 0.125, 0.5, 0.375, 0.5, 0.375, 0.75, 0.125, 0.75, 0.4683, 1.0, 0.4683, 0.75, 0.4683, 0.75, 0.4683, 1.0, 0.4683, 1.0, 0.4683, 0.75, 0.4683, 0.75, 0.4683, 1.0, 0.4683, 1.0, 0.4683, 0.75, 0.4683, 0.75, 0.4683, 1.0, 0.4683, 1.0, 0.4683, 0.75, 0.4683, 0.75, 0.4683, 1.0, 0.4683, 1.0, 0.4683, 0.75, 0.4683, 0.75, 0.4683, 1.0, 0.4683, 1.0, 0.4683, 0.75, 0.4683, 0.75, 0.4683, 1.0, 0.4683, 1.0, 0.4683, 0.75, 0.4683, 0.75, 0.4683, 1.0, 0.4683, 1.0, 0.4683, 0.75, 0.4683, 0.75, 0.4683, 1.0, 0.4683, 1.0, 0.4683, 0.75, 0.4683, 0.75, 0.4683, 1.0, 0.4683, 1.0, 0.4683, 0.75, 0.4683, 0.75, 0.4683, 1.0, 0.4683, 1.0, 0.4683, 0.75, 0.4683, 0.75, 0.4683, 1.0, 0.4683, 1.0, 0.4683, 0.75, 0.4683, 0.75, 0.4683, 1.0, 0.4683, 1.0, 0.4683, 0.75, 0.4683, 0.75, 0.4683, 1.0, 0.4683, 1.0, 0.4683, 0.75, 0.4683, 0.75, 0.4683, 1.0, 0.4683, 0.9766, 0.4683, 0.7734, 0.4683, 0.7734, 0.4683, 0.9766, 0.4683, 1.0, 0.4683, 0.75, 0.4683, 0.75, 0.4683, 1.0, 0.4683, 1.0, 0.4683, 0.75, 0.4683, 0.75, 0.4683, 0.8333, 0.4683, 0.9167, 0.4683, 1.0, 0.4683, 1.0, 0.4683, 0.9167, 0.4683, 0.9167, 0.4683, 1.0, 0.4683, 0.9167, 0.4683, 0.8333, 0.4683, 0.8333, 0.4683, 0.9167, 0.4683, 0.9167, 0.4683, 0.8333, 0.4683, 0.75, 0.4683, 0.75, 0.4683, 1.0, 0.4683, 1.0, 0.4683, 1.0, 0.4683, 0.75, 0.4683, 0.75, 0.4683, 1.0, 0.4683, 1.0, 0.4683, 0.75, 0.4683, 0.75, 0.4683, 1.0, 0.4683, 1.0, 0.4683, 0.75, 0.4683, 0.75, 0.4683, 1.0, 0.4683, 0.9766, 0.4683, 0.7734, 0.4683, 0.75, 0.4683, 1.0, 0.4683, 0.2734, 0.4683, 0.4766, 0.4683, 0.5, 0.4683, 0.25, 0.4683, 0.9766, 0.4683, 0.7734, 0.4683, 0.7734, 0.4683, 0.9766, 0.4683, 0.2734, 0.4683, 0.4766, 0.4683, 0.4766, 0.4683, 0.2734, 0.4683, 0.7734, 0.4683, 0.9766, 0.4683, 0.9766, 0.4683, 0.7734, 0.4683, 0.4766, 0.4683, 0.2734, 0.4683, 0.2734, 0.4683, 0.4766, 0.4683, 0.4766, 0.4683, 0.2734, 0.4683, 0.2734, 0.4683, 0.4766, 0.4683, 0.7734, 0.4683, 0.9766, 0.4683, 1.0, 0.4683, 0.75, 0.4683, 0.4766, 0.4683, 0.2734, 0.4683, 0.25, 0.4683, 0.5, 0.4683, 0.5, 0.4683, 0.25, 0.4683, 0.25, 0.4683, 0.5, 0.4683, 0.5, 0.4683, 0.25, 0.4683, 0.25, 0.4683, 0.5, 0.4683, 0.5, 0.4683, 0.25, 0.4683, 0.25, 0.4683, 0.5, 0.4683, 0.4167, 0.4683, 0.3333, 0.4683, 0.25, 0.4683, 0.25, 0.4683, 0.5, 0.4683, 0.5, 0.4683, 0.5, 0.4683, 0.4167, 0.4683, 0.4167, 0.4683, 0.5, 0.4683, 0.4167, 0.4683, 0.3333, 0.4683, 0.3333, 0.4683, 0.4167, 0.4683, 0.5, 0.4683, 0.25, 0.4683, 0.25, 0.4683, 0.5, 0.4683, 0.5, 0.4683, 0.25, 0.4683, 0.25, 0.4683, 0.3333, 0.4683, 0.4167, 0.4683, 0.5, 0.4683, 0.5, 0.4683, 0.25, 0.4683, 0.25, 0.4683, 0.5, 0.4683, 0.5, 0.4683, 0.25, 0.4683, 0.25, 0.4683, 0.5, 0.4683, 0.5, 0.4683, 0.25, 0.4683, 0.25, 0.4683, 0.5, 0.4683, 0.5, 0.4683, 0.25, 0.4683, 0.25, 0.4683, 0.5, 0.4683, 0.5, 0.4683, 0.25, 0.4683, 0.25, 0.4683, 0.5, 0.4683, 0.5, 0.4683, 0.25, 0.4683, 0.25, 0.4683, 0.5, 0.4683, 0.5, 0.4683, 0.25, 0.4683, 0.25, 0.4683, 0.5, 0.4683, 0.5, 0.4683, 0.25, 0.4683, 0.25, 0.4683, 0.5, 0.4683, 0.5, 0.4683, 0.25, 0.4683, 0.25, 0.4683, 0.5, 0.4683, 0.5, 0.4683, 0.25, 0.4683, 0.25, 0.4683, 0.5, 0.4683, 0.5, 0.4683, 0.25, 0.4683, 0.25, 0.4683, 0.5, 0.4683, 0.5, 0.4683, 0.25, 0.4683, 0.25, 0.4683, 0.5, 0.4683, 0.5, 0.4683, 0.25, 0.4683, 0.25, 0.4683, 0.5, 0.4683, 0.25, 0.4683, 0.0, 0.4683, 0.0, 0.4683, 0.25, 0.4683, 0.5, 0.4683, 0.25, 0.4683, 0.25, 0.4683, 0.5, 0.4683, 0.8333, 0.4683, 0.75, 0.4683, 0.75, 0.4683, 0.8333, 0.4683, 0.75, 0.4683, 1.0, 0.375, 1.0, 0.375, 0.75, 0.4683, 0.9167, 0.4683, 0.8333, 0.4683, 0.8333, 0.4683, 0.9167, 0.4683, 0.25, 0.4683, 0.0, 0.4683, 0.0, 0.4683, 0.25, 0.4683, 0.75, 0.4683, 0.5, 0.4683, 0.5, 0.4683, 0.75, 0.0, 0.0, 0.0, 0.0, 0.0, 0.0, 0.0, 0.0, 0.0, 0.0, 0.0, 0.0, 0.0, 0.0, 0.0, 0.0, 0.4683, 0.25, 0.0, 0.0, 0.0, 0.0, 0.4683, 0.5, 0.0, 0.0, 0.0, 0.0, 0.0, 0.0, 0.0, 0.0, 0.0, 0.0, 0.0, 0.0, 0.0, 0.0, 0.0, 0.0, 0.0, 0.0, 0.0, 0.0, 0.0, 0.0, 0.0, 0.0, 0.0, 0.0, 0.0, 0.0, 0.0, 0.0, 0.0, 0.0, 0.0, 0.0, 0.0, 0.0, 0.0, 0.0, 0.0, 0.0, 0.0, 0.0, 0.0, 0.0, 0.0, 0.0, 0.0, 0.0, 0.0, 0.0, 0.0, 0.0, 0.0, 0.0, 0.0, 0.0, 0.4683, 1.0, 0.4683, 0.75, 0.0, 0.0, 0.0, 0.0, 0.0, 0.0, 0.0, 0.0, 0.0, 0.0, 0.0, 0.0, 0.0, 0.0, 0.0, 0.0, 0.0, 0.0, 0.0, 0.0, 0.0, 0.0, 0.0, 0.0, 0.0, 0.0, 0.0, 0.0, 0.0, 0.0, 0.0, 0.0, 0.0, 0.0, 0.0, 0.0, 0.0, 0.0, 0.0, 0.0, 0.0, 0.0, 0.0, 0.0, 0.0, 0.0, 0.0, 0.0, 0.0, 0.0, 0.0, 0.0, 0.4683, 0.25, 0.4683, 0.5, 0.4683, 0.5, 0.4683, 0.25, 0.4683, 0.75, 0.4683, 0.0, 0.4683, 0.0, 0.4683, 0.75, 0.0, 0.0, 0.0, 0.0, 0.0, 0.0, 0.0, 0.0, 0.0, 0.0, 0.0, 0.0, 0.0, 0.0, 0.0, 0.0, 0.0, 0.0, 0.0, 0.0, 0.0, 0.0, 0.0, 0.0, 0.375, 0.0, 0.375, 0.25, 0.4683, 0.25, 0.4683, 0.0, 0.375, 0.5, 0.375, 0.75, 0.4683, 0.75, 0.4683, 0.5, 0.4683, 0.4167, 0.4683, 0.4167, 0.4683, 0.3333, 0.4683, 0.3333, 0.4683, 0.75, 0.4683, 0.75, 0.4683, 0.5, 0.4683, 0.5, 0.4683, 0.5, 0.4683, 0.5, 0.4683, 0.4167, 0.4683, 0.4167, 0.4683, 0.25, 0.4683, 0.25, 0.4683, 0.0, 0.4683, 0.0, 0.4683, 1.0, 0.4683, 1.0, 0.4683, 0.9167, 0.4683, 0.9167, 0.4683, 0.75, 0.4683, 0.75, 0.4683, 0.5, 0.4683, 0.5, 0.4683, 0.25, 0.4683, 0.25, 0.4683, 0.0, 0.4683, 0.0, 0.4683, 0.3333, 0.4683, 0.3333, 0.4683, 0.25, 0.4683, 0.25, 0.4683, 0.25, 0.4683, 0.25, 0.4683, 0.0, 0.4683, 0.0, 0.4683, 0.75, 0.4683, 0.75, 0.4683, 0.5, 0.4683, 0.5, 0.4683, 0.75, 0.4683, 0.75, 0.4683, 0.5, 0.4683, 0.5, 0.4683, 0.75, 0.4683, 0.75, 0.4683, 0.5, 0.4683, 0.5, 0.4683, 0.25, 0.4683, 0.25, 0.4683, 0.0, 0.4683, 0.0, 0.4683, 0.25, 0.4683, 0.25, 0.4683, 0.0, 0.4683, 0.0, 0.4683, 0.75, 0.4683, 0.75, 0.4683, 0.5, 0.4683, 0.5, 0.4683, 0.75, 0.4683, 0.75, 0.4683, 0.5, 0.4683, 0.5, 0.4683, 0.25, 0.4683, 0.25, 0.4683, 0.0, 0.4683, 0.0, 0.4683, 0.75, 0.4683, 0.75, 0.4683, 0.5, 0.4683, 0.5, 0.4683, 0.25, 0.4683, 0.25, 0.4683, 0.0, 0.4683, 0.0, 0.4683, 0.75, 0.4683, 0.75, 0.4683, 0.5, 0.4683, 0.5, 0.4683, 0.25, 0.4683, 0.25, 0.4683, 0.0, 0.4683, 0.0, 0.4683, 0.75, 0.4683, 0.75, 0.4683, 0.5, 0.4683, 0.5, 0.4683, 0.25, 0.4683, 0.25, 0.4683, 0.0, 0.4683, 0.0, 0.4683, 0.75, 0.4683, 0.75, 0.4683, 0.5, 0.4683, 0.5, 0.4683, 0.25, 0.4683, 0.25, 0.4683, 0.0, 0.4683, 0.0, 0.4683, 0.75, 0.4683, 0.75, 0.4683, 0.5, 0.4683, 0.5, 0.4683, 0.25, 0.4683, 0.25, 0.4683, 0.0, 0.4683, 0.0, 0.4683, 0.25, 0.4683, 0.25, 0.4683, 0.0, 0.4683, 0.0, 0.4683, 0.75, 0.4683, 0.75, 0.4683, 0.5, 0.4683, 0.5, 0.4683, 0.25, 0.4683, 0.25, 0.4683, 0.0, 0.4683, 0.0, 0.4683, 0.75, 0.4683, 0.75, 0.4683, 0.5, 0.4683, 0.5, 0.4683, 0.4766, 0.4683, 0.4766, 0.4683, 0.4766, 0.4683, 0.4766, 0.4683, 0.75, 0.4683, 0.75, 0.4683, 0.5, 0.4683, 0.5, 0.4683, 0.25, 0.4683, 0.25, 0.4683, 0.0, 0.4683, 0.0, 0.4683, 0.25, 0.4683, 0.25, 0.4683, 0.0, 0.4683, 0.0, 0.4683, 0.75, 0.4683, 0.75, 0.4683, 0.5, 0.4683, 0.5, 0.4683, 0.25, 0.4683, 0.25, 0.4683, 0.0, 0.4683, 0.0, 0.4683, 0.75, 0.4683, 0.75, 0.4683, 0.5, 0.4683, 0.5, 0.4683, 0.75, 0.4683, 0.75, 0.4683, 0.5, 0.4683, 0.5, 0.4683, 0.75, 0.4683, 0.75, 0.4683, 0.5, 0.4683, 0.5, 0.4683, 0.25, 0.4683, 0.25, 0.4683, 0.0, 0.4683, 0.0, 0.4683, 0.3333, 0.4683, 0.3333, 0.4683, 0.25, 0.4683, 0.25, 0.4683, 0.25, 0.4683, 0.25, 0.4683, 0.0, 0.4683, 0.0, 0.4683, 0.25, 0.4683, 0.25, 0.4683, 0.0, 0.4683, 0.0, 0.4683, 0.25, 0.4683, 0.25, 0.4683, 0.0, 0.4683, 0.0, 0.4683, 0.75, 0.4683, 0.75, 0.4683, 0.5, 0.4683, 0.5, 0.4683, 0.75, 0.4683, 0.75, 0.4683, 0.5, 0.4683, 0.5, 0.4683, 0.75, 0.4683, 0.75, 0.4683, 0.5, 0.4683, 0.5, 0.4683, 0.25, 0.4683, 0.25, 0.4683, 0.0, 0.4683, 0.0, 0.4683, 0.75, 0.4683, 0.75, 0.4683, 0.5, 0.4683, 0.5, 0.4683, 0.25, 0.4683, 0.25, 0.4683, 0.0, 0.4683, 0.0, 0.4683, 0.75, 0.4683, 0.75, 0.4683, 0.5, 0.4683, 0.5, 0.4683, 0.25, 0.4683, 0.25, 0.4683, 0.0, 0.4683, 0.0, 0.4683, 0.75, 0.4683, 0.75, 0.4683, 0.5, 0.4683, 0.5, 0.4683, 0.5, 0.4683, 0.75, 0.875, 0.75, 0.875, 0.5, 0.4683, 0.75, 0.4683, 0.75, 0.4683, 0.5, 0.4683, 0.5, 0.4683, 0.25, 0.4683, 0.25, 0.4683, 0.0, 0.4683, 0.0, 0.4683, 0.5, 0.4683, 0.5, 0.4683, 0.25, 0.4683, 0.25, 0.4683, 0.2734, 0.4683, 0.25, 0.4683, 0.25, 0.4683, 0.2734, 0.4683, 0.4766, 0.4683, 0.5, 0.4683, 0.5, 0.4683, 0.4766, 0.4683, 0.7734, 0.4683, 0.75, 0.4683, 0.75, 0.4683, 0.7734, 0.4683, 0.9766, 0.4683, 1.0, 0.4683, 1.0, 0.4683, 0.9766, 0.4683, 0.7183, 0.4683, 0.75, 0.4683, 0.5, 0.4683, 0.5317, 0.4683, 0.2183, 0.4683, 0.25, 0.4683, 0.0, 0.4683, 0.0317, 0.4683, 0.0317, 0.4683, 0.0, 0.4683, 0.25, 0.4683, 0.2183, 0.4683, 0.5317, 0.4683, 0.5, 0.4683, 0.75, 0.4683, 0.7183, 0.4683, 0.2183, 0.4683, 0.25, 0.4683, 0.25, 0.4683, 0.2183, 0.4683, 0.5317, 0.4683, 0.5, 0.4683, 0.5, 0.4683, 0.5317, 0.4683, 0.7183, 0.4683, 0.75, 0.4683, 0.75, 0.4683, 0.7183, 0.4683, 0.0317, 0.4683, 0.0, 0.4683, 0.0, 0.4683, 0.0317, 0.4683, 0.7183, 0.4683, 0.7183, 0.4683, 0.7183, 0.4683, 0.7183, 0.4683, 0.0317, 0.4683, 0.0317, 0.4683, 0.2183, 0.4683, 0.2183, 0.4683, 0.7183, 0.4683, 0.7183, 0.4683, 0.5317, 0.4683, 0.5317, 0.4683, 0.2183, 0.4683, 0.2183, 0.4683, 0.0317, 0.4683, 0.0317, 0.4683, 0.2183, 0.4683, 0.2183, 0.4683, 0.2183, 0.4683, 0.2183, 0.4683, 0.2183, 0.4683, 0.2183, 0.4683, 0.0317, 0.4683, 0.0317, 0.4683, 0.5317, 0.4683, 0.5317, 0.4683, 0.7183, 0.4683, 0.7183, 0.4683, 0.0317, 0.4683, 0.0317, 0.4683, 0.0317, 0.4683, 0.0317, 0.4683, 0.5317, 0.4683, 0.5317, 0.4683, 0.5317, 0.4683, 0.5317, 0.4683, 0.7183, 0.4683, 0.7183, 0.4683, 0.5317, 0.4683, 0.5317, 0.4683, 0.7734, 0.4683, 0.7734, 0.4683, 0.7734, 0.4683, 0.7734, 0.4683, 0.2734, 0.4683, 0.2734, 0.4683, 0.2734, 0.4683, 0.2734, 0.4683, 0.9766, 0.4683, 0.9766, 0.4683, 0.9766, 0.4683, 0.9766, 0.4683, 1.0, 0.4683, 1.0, 0.4683, 0.75, 0.4683, 0.75, 0.4683, 1.0, 0.4683, 1.0, 0.4683, 1.0, 0.4683, 0.75, 0.4683, 0.75, 0.4683, 0.75, 0.4683, 0.8333, 0.4683, 0.8333, 0.4683, 0.75, 0.4683, 0.75, 0.4683, 0.5, 0.4683, 0.5, 0.4683, 0.25, 0.4683, 0.25, 0.4683, 0.5, 0.4683, 0.5, 0.4683, 0.5, 0.4683, 0.25, 0.4683, 0.25, 0.4683, 0.25, 0.4683, 0.0, 0.4683, 0.0, 0.4683, 0.25, 0.4683, 0.25, 0.4683, 0.75, 0.4683, 0.75, 0.4683, 0.0, 0.4683, 0.0, 0.4683, 0.25, 0.4683, 0.25, 0.4683, 0.0, 0.4683, 0.0, 0.4683, 0.5, 0.4683, 0.5, 0.4683, 0.75, 0.4683, 0.75, 0.4683, 0.25, 0.4683, 0.25, 0.4683, 0.5, 0.4683, 0.5, 0.4683, 0.0, 0.4683, 0.0, 0.4683, 0.75, 0.4683, 0.75, 0.4683, 0.25, 0.375, 0.25, 0.375, 0.5, 0.4683, 0.5, 0.125, 0.5, 0.125, 0.75, 0.375, 0.75, 0.375, 0.5, 0.4683, 1.0, 0.4683, 1.0, 0.4683, 0.75, 0.4683, 0.75, 0.4683, 1.0, 0.4683, 1.0, 0.4683, 0.75, 0.4683, 0.75, 0.4683, 1.0, 0.4683, 1.0, 0.4683, 0.75, 0.4683, 0.75, 0.4683, 1.0, 0.4683, 1.0, 0.4683, 0.75, 0.4683, 0.75, 0.4683, 1.0, 0.4683, 1.0, 0.4683, 0.75, 0.4683, 0.75, 0.4683, 1.0, 0.4683, 1.0, 0.4683, 0.75, 0.4683, 0.75, 0.4683, 1.0, 0.4683, 1.0, 0.4683, 0.75, 0.4683, 0.75, 0.4683, 1.0, 0.4683, 1.0, 0.4683, 0.75, 0.4683, 0.75, 0.4683, 1.0, 0.4683, 1.0, 0.4683, 0.75, 0.4683, 0.75, 0.4683, 1.0, 0.4683, 1.0, 0.4683, 0.75, 0.4683, 0.75, 0.4683, 1.0, 0.4683, 1.0, 0.4683, 0.75, 0.4683, 0.75, 0.4683, 1.0, 0.4683, 1.0, 0.4683, 0.75, 0.4683, 0.75, 0.4683, 1.0, 0.4683, 1.0, 0.4683, 0.75, 0.4683, 0.75, 0.4683, 1.0, 0.4683, 1.0, 0.4683, 0.75, 0.4683, 0.75, 0.4683, 0.9766, 0.4683, 0.9766, 0.4683, 0.7734, 0.4683, 0.7734, 0.4683, 1.0, 0.4683, 1.0, 0.4683, 0.75, 0.4683, 0.75, 0.4683, 1.0, 0.4683, 1.0, 0.4683, 0.9167, 0.4683, 0.8333, 0.4683, 0.75, 0.4683, 0.75, 0.4683, 1.0, 0.4683, 1.0, 0.4683, 0.9167, 0.4683, 0.9167, 0.4683, 0.9167, 0.4683, 0.9167, 0.4683, 0.8333, 0.4683, 0.8333, 0.4683, 0.9167, 0.4683, 1.0, 0.4683, 1.0, 0.4683, 0.75, 0.4683, 0.75, 0.4683, 0.8333, 0.4683, 1.0, 0.4683, 1.0, 0.4683, 0.75, 0.4683, 0.75, 0.4683, 1.0, 0.4683, 1.0, 0.4683, 0.75, 0.4683, 0.75, 0.4683, 1.0, 0.4683, 1.0, 0.4683, 0.75, 0.4683, 0.75, 0.4683, 0.9766, 0.4683, 1.0, 0.4683, 0.75, 0.4683, 0.7734, 0.4683, 0.2734, 0.4683, 0.25, 0.4683, 0.5, 0.4683, 0.4766, 0.4683, 0.9766, 0.4683, 0.9766, 0.4683, 0.7734, 0.4683, 0.7734, 0.4683, 0.2734, 0.4683, 0.2734, 0.4683, 0.4766, 0.4683, 0.4766, 0.4683, 0.7734, 0.4683, 0.7734, 0.4683, 0.9766, 0.4683, 0.9766, 0.4683, 0.4766, 0.4683, 0.4766, 0.4683, 0.2734, 0.4683, 0.2734, 0.4683, 0.4766, 0.4683, 0.4766, 0.4683, 0.2734, 0.4683, 0.2734, 0.4683, 0.7734, 0.4683, 0.75, 0.4683, 1.0, 0.4683, 0.9766, 0.4683, 0.4766, 0.4683, 0.5, 0.4683, 0.25, 0.4683, 0.2734, 0.4683, 0.5, 0.4683, 0.5, 0.4683, 0.25, 0.4683, 0.25, 0.4683, 0.5, 0.4683, 0.5, 0.4683, 0.25, 0.4683, 0.25, 0.4683, 0.5, 0.4683, 0.5, 0.4683, 0.25, 0.4683, 0.25, 0.4683, 0.4167, 0.4683, 0.5, 0.4683, 0.5, 0.4683, 0.25, 0.4683, 0.25, 0.4683, 0.3333, 0.4683, 0.5, 0.4683, 0.5, 0.4683, 0.4167, 0.4683, 0.4167, 0.4683, 0.4167, 0.4683, 0.4167, 0.4683, 0.3333, 0.4683, 0.3333, 0.4683, 0.5, 0.4683, 0.5, 0.4683, 0.25, 0.4683, 0.25, 0.4683, 0.5, 0.4683, 0.5, 0.4683, 0.4167, 0.4683, 0.3333, 0.4683, 0.25, 0.4683, 0.25, 0.4683, 0.5, 0.4683, 0.5, 0.4683, 0.25, 0.4683, 0.25, 0.4683, 0.5, 0.4683, 0.5, 0.4683, 0.25, 0.4683, 0.25, 0.4683, 0.5, 0.4683, 0.5, 0.4683, 0.25, 0.4683, 0.25, 0.4683, 0.5, 0.4683, 0.5, 0.4683, 0.25, 0.4683, 0.25, 0.4683, 0.5, 0.4683, 0.5, 0.4683, 0.25, 0.4683, 0.25, 0.4683, 0.5, 0.4683, 0.5, 0.4683, 0.25, 0.4683, 0.25, 0.4683, 0.5, 0.4683, 0.5, 0.4683, 0.25, 0.4683, 0.25, 0.4683, 0.5, 0.4683, 0.5, 0.4683, 0.25, 0.4683, 0.25, 0.4683, 0.5, 0.4683, 0.5, 0.4683, 0.25, 0.4683, 0.25, 0.4683, 0.5, 0.4683, 0.5, 0.4683, 0.25, 0.4683, 0.25, 0.4683, 0.5, 0.4683, 0.5, 0.4683, 0.25, 0.4683, 0.25, 0.4683, 0.5, 0.4683, 0.5, 0.4683, 0.25, 0.4683, 0.25, 0.4683, 0.5, 0.4683, 0.5, 0.4683, 0.25, 0.4683, 0.25, 0.4683, 0.25, 0.4683, 0.25, 0.4683, 0.0, 0.4683, 0.0, 0.4683, 0.5, 0.4683, 0.5, 0.4683, 0.25, 0.4683, 0.25, 0.4683, 0.8333, 0.4683, 0.8333, 0.4683, 0.75, 0.4683, 0.75, 0.4683, 0.75, 0.375, 0.75, 0.375, 1.0, 0.4683, 1.0, 0.4683, 0.9167, 0.4683, 0.9167, 0.4683, 0.8333, 0.4683, 0.8333, 0.4683, 0.25, 0.4683, 0.25, 0.4683, 0.0, 0.4683, 0.0, 0.4683, 0.75, 0.4683, 0.75, 0.4683, 0.5, 0.4683, 0.5, 0.0, 0.0, 0.0, 0.0, 0.0, 0.0, 0.0, 0.0, 0.0, 0.0, 0.0, 0.0, 0.0, 0.0, 0.0, 0.0, 0.4683, 0.25, 0.4683, 0.5, 0.0, 0.0, 0.0, 0.0, 0.0, 0.0, 0.0, 0.0, 0.0, 0.0, 0.0, 0.0, 0.0, 0.0, 0.0, 0.0, 0.0, 0.0, 0.0, 0.0, 0.0, 0.0, 0.0, 0.0, 0.0, 0.0, 0.0, 0.0, 0.0, 0.0, 0.0, 0.0, 0.0, 0.0, 0.0, 0.0, 0.0, 0.0, 0.0, 0.0, 0.0, 0.0, 0.0, 0.0, 0.0, 0.0, 0.0, 0.0, 0.0, 0.0, 0.0, 0.0, 0.0, 0.0, 0.0, 0.0, 0.0, 0.0, 0.0, 0.0, 0.4683, 1.0, 0.0, 0.0, 0.0, 0.0, 0.4683, 0.75, 0.0, 0.0, 0.0, 0.0, 0.0, 0.0, 0.0, 0.0, 0.0, 0.0, 0.0, 0.0, 0.0, 0.0, 0.0, 0.0, 0.0, 0.0, 0.0, 0.0, 0.0, 0.0, 0.0, 0.0, 0.0, 0.0, 0.0, 0.0, 0.0, 0.0, 0.0, 0.0, 0.0, 0.0, 0.0, 0.0, 0.0, 0.0, 0.0, 0.0, 0.0, 0.0, 0.0, 0.0, 0.0, 0.0, 0.0, 0.0, 0.4683, 0.25, 0.4683, 0.25, 0.4683, 0.5, 0.4683, 0.5, 0.4683, 0.75, 0.4683, 0.75, 0.4683, 0.0, 0.4683, 0.0, 0.0, 0.0, 0.0, 0.0, 0.0, 0.0, 0.0, 0.0, 0.0, 0.0, 0.0, 0.0, 0.0, 0.0, 0.0, 0.0, 0.0, 0.0, 0.0, 0.0, 0.0, 0.0, 0.0, 0.0])
me_cube_002.update()
me_circle_001 = bpy.data.meshes.new('Circle.001')
me_circle_001.from_pydata([(0.0, 0.424, 7.713), (3.318, 0.424, 6.525), (2.906, 0.424, 6.831), (2.466, 0.424, 7.095), (2.002, 0.424, 7.315), (1.518, 0.424, 7.487), (1.02, 0.424, 7.612), (0.5127, 0.424, 7.688), (0.0, 0.424, 7.023), (3.573, 0.424, 5.333), (3.268, 0.424, 5.669), (2.932, 0.424, 5.974), (2.568, 0.424, 6.244), (2.179, 0.424, 6.477), (1.769, 0.424, 6.671), (1.342, 0.424, 6.824), (0.9017, 0.424, 6.934), (0.453, 0.424, 7.001), (0.0, 0.424, 7.667), (3.289, 0.424, 6.49), (2.881, 0.424, 6.793), (2.444, 0.424, 7.055), (1.984, 0.424, 7.272), (1.505, 0.424, 7.444), (1.012, 0.424, 7.567), (0.5082, 0.424, 7.642), (3.605, 0.424, 5.36), (3.298, 0.424, 5.699), (2.959, 0.424, 6.007), (2.591, 0.424, 6.279), (2.199, 0.424, 6.515), (1.785, 0.424, 6.71), (1.354, 0.424, 6.865), (0.9099, 0.424, 6.976), (0.4572, 0.424, 7.043), (0.0, 0.424, 7.065), (3.679, 0.424, 6.135), (3.679, 0.424, 6.198), (3.69, 0.424, 5.25), (3.69, 0.424, 5.175), (0.0, -0.424, 7.713), (3.318, -0.424, 6.525), (2.906, -0.424, 6.831), (2.466, -0.424, 7.095), (2.002, -0.424, 7.315), (1.518, -0.424, 7.487), (1.02, -0.424, 7.612), (0.5127, -0.424, 7.688), (0.0, -0.424, 7.023), (3.573, -0.424, 5.333), (3.268, -0.424, 5.669), (2.932, -0.424, 5.974), (2.568, -0.424, 6.244), (2.179, -0.424, 6.477), (1.769, -0.424, 6.671), (1.342, -0.424, 6.824), (0.9017, -0.424, 6.934), (0.453, -0.424, 7.001), (0.0, -0.424, 7.667), (3.289, -0.424, 6.49), (2.881, -0.424, 6.793), (2.444, -0.424, 7.055), (1.984, -0.424, 7.272), (1.505, -0.424, 7.444), (1.012, -0.424, 7.567), (0.5082, -0.424, 7.642), (3.605, -0.424, 5.36), (3.298, -0.424, 5.699), (2.959, -0.424, 6.007), (2.591, -0.424, 6.279), (2.199, -0.424, 6.515), (1.785, -0.424, 6.71), (1.354, -0.424, 6.865), (0.9099, -0.424, 6.976), (0.4572, -0.424, 7.043), (0.0, -0.424, 7.065), (3.679, -0.424, 6.135), (3.679, -0.424, 6.198), (3.69, -0.424, 5.25), (3.69, -0.424, 5.175), (3.289, 0.3827, 6.49), (2.881, 0.3827, 6.793), (2.444, 0.3827, 7.055), (0.0, 0.3827, 7.667), (0.5082, 0.3827, 7.642), (2.959, 0.3827, 6.007), (2.591, 0.3827, 6.279), (2.199, 0.3827, 6.515), (1.984, 0.3827, 7.272), (1.785, 0.3827, 6.71), (1.505, 0.3827, 7.444), (1.354, 0.3827, 6.865), (1.012, 0.3827, 7.567), (0.9099, 0.3827, 6.976), (0.4572, 0.3827, 7.043), (3.298, 0.3827, 5.699), (3.679, 0.3827, 6.135), (3.605, 0.3827, 5.36), (3.743, 0.3827, 5.517), (3.69, 0.3827, 5.25), (3.743, 0.3827, 5.294), (3.69, 0.3827, 5.294), (0.0, 0.3827, 7.065), (3.679, 0.3827, 6.098), (3.743, 0.3827, 6.098), (3.289, -0.3827, 6.49), (2.881, -0.3827, 6.793), (2.444, -0.3827, 7.055), (0.0, -0.3827, 7.667), (0.5082, -0.3827, 7.642), (2.959, -0.3827, 6.007), (2.591, -0.3827, 6.279), (2.199, -0.3827, 6.515), (1.984, -0.3827, 7.272), (1.785, -0.3827, 6.71), (1.505, -0.3827, 7.444), (1.354, -0.3827, 6.865), (1.012, -0.3827, 7.567), (0.9099, -0.3827, 6.976), (0.4572, -0.3827, 7.043), (3.298, -0.3827, 5.699), (3.679, -0.3827, 6.135), (3.605, -0.3827, 5.36), (3.743, -0.3827, 5.517), (3.69, -0.3827, 5.25), (3.743, -0.3827, 5.294), (3.69, -0.3827, 5.294), (0.0, -0.3827, 7.065), (3.679, -0.3827, 6.098), (3.743, -0.3827, 6.098), (-3.318, 0.424, 6.525), (-2.906, 0.424, 6.831), (-2.466, 0.424, 7.095), (-2.002, 0.424, 7.315), (-1.518, 0.424, 7.487), (-1.02, 0.424, 7.612), (-0.5127, 0.424, 7.688), (-3.573, 0.424, 5.333), (-3.268, 0.424, 5.669), (-2.932, 0.424, 5.974), (-2.568, 0.424, 6.244), (-2.179, 0.424, 6.477), (-1.769, 0.424, 6.671), (-1.342, 0.424, 6.824), (-0.9017, 0.424, 6.934), (-0.453, 0.424, 7.001), (-3.289, 0.424, 6.49), (-2.881, 0.424, 6.793), (-2.444, 0.424, 7.055), (-1.984, 0.424, 7.272), (-1.505, 0.424, 7.444), (-1.012, 0.424, 7.567), (-0.5082, 0.424, 7.642), (-3.605, 0.424, 5.36), (-3.298, 0.424, 5.699), (-2.959, 0.424, 6.007), (-2.591, 0.424, 6.279), (-2.199, 0.424, 6.515), (-1.785, 0.424, 6.71), (-1.354, 0.424, 6.865), (-0.9099, 0.424, 6.976), (-0.4572, 0.424, 7.043), (-3.679, 0.424, 6.135), (-3.679, 0.424, 6.198), (-3.69, 0.424, 5.25), (-3.69, 0.424, 5.175), (-3.318, -0.424, 6.525), (-2.906, -0.424, 6.831), (-2.466, -0.424, 7.095), (-2.002, -0.424, 7.315), (-1.518, -0.424, 7.487), (-1.02, -0.424, 7.612), (-0.5127, -0.424, 7.688), (-3.573, -0.424, 5.333), (-3.268, -0.424, 5.669), (-2.932, -0.424, 5.974), (-2.568, -0.424, 6.244), (-2.179, -0.424, 6.477), (-1.769, -0.424, 6.671), (-1.342, -0.424, 6.824), (-0.9017, -0.424, 6.934), (-0.453, -0.424, 7.001), (-3.289, -0.424, 6.49), (-2.881, -0.424, 6.793), (-2.444, -0.424, 7.055), (-1.984, -0.424, 7.272), (-1.505, -0.424, 7.444), (-1.012, -0.424, 7.567), (-0.5082, -0.424, 7.642), (-3.605, -0.424, 5.36), (-3.298, -0.424, 5.699), (-2.959, -0.424, 6.007), (-2.591, -0.424, 6.279), (-2.199, -0.424, 6.515), (-1.785, -0.424, 6.71), (-1.354, -0.424, 6.865), (-0.9099, -0.424, 6.976), (-0.4572, -0.424, 7.043), (-3.679, -0.424, 6.135), (-3.679, -0.424, 6.198), (-3.69, -0.424, 5.25), (-3.69, -0.424, 5.175), (-3.289, 0.3827, 6.49), (-2.881, 0.3827, 6.793), (-2.444, 0.3827, 7.055), (-0.5082, 0.3827, 7.642), (-2.959, 0.3827, 6.007), (-2.591, 0.3827, 6.279), (-2.199, 0.3827, 6.515), (-1.984, 0.3827, 7.272), (-1.785, 0.3827, 6.71), (-1.505, 0.3827, 7.444), (-1.354, 0.3827, 6.865), (-1.012, 0.3827, 7.567), (-0.9099, 0.3827, 6.976), (-0.4572, 0.3827, 7.043), (-3.298, 0.3827, 5.699), (-3.679, 0.3827, 6.135), (-3.605, 0.3827, 5.36), (-3.743, 0.3827, 5.517), (-3.69, 0.3827, 5.25), (-3.743, 0.3827, 5.294), (-3.69, 0.3827, 5.294), (-3.679, 0.3827, 6.098), (-3.743, 0.3827, 6.098), (-3.289, -0.3827, 6.49), (-2.881, -0.3827, 6.793), (-2.444, -0.3827, 7.055), (-0.5082, -0.3827, 7.642), (-2.959, -0.3827, 6.007), (-2.591, -0.3827, 6.279), (-2.199, -0.3827, 6.515), (-1.984, -0.3827, 7.272), (-1.785, -0.3827, 6.71), (-1.505, -0.3827, 7.444), (-1.354, -0.3827, 6.865), (-1.012, -0.3827, 7.567), (-0.9099, -0.3827, 6.976), (-0.4572, -0.3827, 7.043), (-3.298, -0.3827, 5.699), (-3.679, -0.3827, 6.135), (-3.605, -0.3827, 5.36), (-3.743, -0.3827, 5.517), (-3.69, -0.3827, 5.25), (-3.743, -0.3827, 5.294), (-3.69, -0.3827, 5.294), (-3.679, -0.3827, 6.098), (-3.743, -0.3827, 6.098)], [], [(20, 2, 1, 19), (21, 3, 2, 20), (22, 4, 3, 21), (23, 5, 4, 22), (24, 6, 5, 23), (25, 7, 6, 24), (18, 0, 7, 25), (30, 31, 89, 87), (98, 104, 129, 123), (29, 30, 87, 86), (74, 73, 118, 119), (35, 75, 127, 102), (68, 67, 120, 110), (60, 61, 107, 106), (38, 39, 9, 26), (10, 27, 26, 9), (11, 28, 27, 10), (12, 29, 28, 11), (13, 30, 29, 12), (14, 31, 30, 13), (15, 32, 31, 14), (16, 33, 32, 15), (17, 34, 33, 16), (8, 35, 34, 17), (23, 22, 88, 90), (126, 124, 99, 101), (37, 36, 19, 1), (60, 59, 41, 42), (61, 60, 42, 43), (62, 61, 43, 44), (63, 62, 44, 45), (64, 63, 45, 46), (65, 64, 46, 47), (58, 65, 47, 40), (67, 66, 122, 120), (61, 62, 113, 107), (76, 59, 105, 121), (28, 29, 86, 85), (59, 60, 106, 105), (73, 72, 116, 118), (18, 25, 84, 83), (78, 66, 49, 79), (50, 49, 66, 67), (51, 50, 67, 68), (52, 51, 68, 69), (53, 52, 69, 70), (54, 53, 70, 71), (55, 54, 71, 72), (56, 55, 72, 73), (57, 56, 73, 74), (48, 57, 74, 75), (64, 65, 109, 117), (34, 35, 102, 94), (77, 41, 59, 76), (72, 71, 114, 116), (3, 4, 44, 43), (4, 5, 45, 44), (7, 0, 40, 47), (5, 6, 46, 45), (6, 7, 47, 46), (10, 9, 49, 50), (11, 10, 50, 51), (38, 26, 97, 99), (37, 1, 41, 77), (12, 11, 51, 52), (39, 38, 78, 79), (13, 12, 52, 53), (9, 39, 79, 49), (14, 13, 53, 54), (8, 17, 57, 48), (15, 14, 54, 55), (16, 15, 55, 56), (17, 16, 56, 57), (36, 37, 77, 76), (1, 2, 42, 41), (2, 3, 43, 42), (102, 83, 84, 94), (94, 84, 92, 93), (93, 92, 90, 91), (91, 90, 88, 89), (89, 88, 82, 87), (87, 82, 81, 86), (86, 81, 80, 85), (96, 103, 104, 95), (100, 101, 99, 97, 98), (104, 98, 97, 95), (80, 96, 95, 85), (127, 119, 109, 108), (119, 118, 117, 109), (118, 116, 115, 117), (116, 114, 113, 115), (114, 112, 107, 113), (112, 111, 106, 107), (111, 110, 105, 106), (121, 120, 129, 128), (125, 123, 122, 124, 126), (129, 120, 122, 123), (105, 110, 120, 121), (104, 103, 128, 129), (100, 98, 123, 125), (58, 18, 83, 108), (66, 78, 124, 122), (24, 23, 90, 92), (75, 74, 119, 127), (65, 58, 108, 109), (31, 32, 91, 89), (25, 24, 92, 84), (103, 96, 121, 128), (69, 68, 110, 111), (101, 100, 125, 126), (32, 33, 93, 91), (20, 19, 80, 81), (62, 63, 115, 113), (19, 36, 96, 80), (22, 21, 82, 88), (26, 27, 95, 97), (70, 69, 111, 112), (71, 70, 112, 114), (21, 20, 81, 82), (63, 64, 117, 115), (27, 28, 85, 95), (33, 34, 94, 93), (147, 146, 130, 131), (148, 147, 131, 132), (149, 148, 132, 133), (150, 149, 133, 134), (151, 150, 134, 135), (152, 151, 135, 136), (18, 152, 136, 0), (157, 208, 210, 158), (219, 242, 247, 224), (156, 207, 208, 157), (197, 238, 237, 196), (191, 229, 239, 190), (183, 226, 227, 184), (164, 153, 137, 165), (138, 137, 153, 154), (139, 138, 154, 155), (140, 139, 155, 156), (141, 140, 156, 157), (142, 141, 157, 158), (143, 142, 158, 159), (144, 143, 159, 160), (145, 144, 160, 161), (8, 145, 161, 35), (150, 211, 209, 149), (245, 222, 220, 243), (163, 130, 146, 162), (183, 167, 166, 182), (184, 168, 167, 183), (185, 169, 168, 184), (186, 170, 169, 185), (187, 171, 170, 186), (188, 172, 171, 187), (58, 40, 172, 188), (190, 239, 241, 189), (184, 227, 232, 185), (198, 240, 225, 182), (155, 206, 207, 156), (182, 225, 226, 183), (196, 237, 235, 195), (18, 83, 205, 152), (200, 201, 173, 189), (174, 190, 189, 173), (175, 191, 190, 174), (176, 192, 191, 175), (177, 193, 192, 176), (178, 194, 193, 177), (179, 195, 194, 178), (180, 196, 195, 179), (181, 197, 196, 180), (48, 75, 197, 181), (187, 236, 228, 188), (161, 215, 102, 35), (199, 198, 182, 166), (195, 235, 233, 194), (132, 168, 169, 133), (133, 169, 170, 134), (136, 172, 40, 0), (134, 170, 171, 135), (135, 171, 172, 136), (138, 174, 173, 137), (139, 175, 174, 138), (164, 220, 218, 153), (163, 199, 166, 130), (140, 176, 175, 139), (165, 201, 200, 164), (141, 177, 176, 140), (137, 173, 201, 165), (142, 178, 177, 141), (8, 48, 181, 145), (143, 179, 178, 142), (144, 180, 179, 143), (145, 181, 180, 144), (162, 198, 199, 163), (130, 166, 167, 131), (131, 167, 168, 132), (102, 215, 205, 83), (215, 214, 213, 205), (214, 212, 211, 213), (212, 210, 209, 211), (210, 208, 204, 209), (208, 207, 203, 204), (207, 206, 202, 203), (217, 216, 224, 223), (221, 219, 218, 220, 222), (224, 216, 218, 219), (202, 206, 216, 217), (127, 108, 228, 238), (238, 228, 236, 237), (237, 236, 234, 235), (235, 234, 232, 233), (233, 232, 227, 231), (231, 227, 226, 230), (230, 226, 225, 229), (240, 246, 247, 239), (244, 245, 243, 241, 242), (247, 242, 241, 239), (225, 240, 239, 229), (224, 247, 246, 223), (221, 244, 242, 219), (189, 241, 243, 200), (151, 213, 211, 150), (75, 127, 238, 197), (188, 228, 108, 58), (158, 210, 212, 159), (152, 205, 213, 151), (223, 246, 240, 217), (192, 230, 229, 191), (222, 245, 244, 221), (159, 212, 214, 160), (147, 203, 202, 146), (185, 232, 234, 186), (146, 202, 217, 162), (149, 209, 204, 148), (153, 218, 216, 154), (193, 231, 230, 192), (194, 233, 231, 193), (148, 204, 203, 147), (186, 234, 236, 187), (154, 216, 206, 155), (160, 214, 215, 161)])
_uv = me_circle_001.uv_layers.new(name='UVMap')
_uv.uv.foreach_set('vector', [0.0, 0.0, 0.0, 0.0, 0.0, 0.0, 0.0, 0.0, 0.0, 0.0, 0.0, 0.0, 0.0, 0.0, 0.0, 0.0, 0.0, 0.0, 0.0, 0.0, 0.0, 0.0, 0.0, 0.0, 0.0, 0.0, 0.0, 0.0, 0.0, 0.0, 0.0, 0.0, 0.0, 0.0, 0.0, 0.0, 0.0, 0.0, 0.0, 0.0, 0.0, 0.0, 0.0, 0.0, 0.0, 0.0, 0.0, 0.0, 0.0, 0.0, 0.0, 0.0, 0.0, 0.0, 0.0, 0.0, 0.0, 0.0, 0.0, 0.0, 0.0, 0.0, 0.0, 0.0, 0.0, 0.0, 0.0, 0.0, 0.0, 0.0, 0.0, 0.0, 0.0, 0.0, 0.0, 0.0, 0.0, 0.0, 0.0, 0.0, 0.0, 0.0, 0.0, 0.0, 0.0, 0.0, 0.0, 0.0, 0.0, 0.0, 0.0, 0.0, 0.0, 0.0, 0.0, 0.0, 0.0, 0.0, 0.0, 0.0, 0.0, 0.0, 0.0, 0.0, 0.0, 0.0, 0.0, 0.0, 0.0, 0.0, 0.0, 0.0, 0.0, 0.0, 0.0, 0.0, 0.0, 0.0, 0.0, 0.0, 0.0, 0.0, 0.0, 0.0, 0.0, 0.0, 0.0, 0.0, 0.0, 0.0, 0.0, 0.0, 0.0, 0.0, 0.0, 0.0, 0.0, 0.0, 0.0, 0.0, 0.0, 0.0, 0.0, 0.0, 0.0, 0.0, 0.0, 0.0, 0.0, 0.0, 0.0, 0.0, 0.0, 0.0, 0.0, 0.0, 0.0, 0.0, 0.0, 0.0, 0.0, 0.0, 0.0, 0.0, 0.0, 0.0, 0.0, 0.0, 0.0, 0.0, 0.0, 0.0, 0.0, 0.0, 0.0, 0.0, 0.0, 0.0, 0.0, 0.0, 0.0, 0.0, 0.0, 0.0, 0.0, 0.0, 0.0, 0.0, 0.0, 0.0, 0.0, 0.0, 0.0, 0.0, 0.0, 0.0, 0.0, 0.0, 0.0, 0.0, 0.0, 0.0, 0.0, 0.0, 0.0, 0.0, 0.0, 0.0, 0.0, 0.0, 0.0, 0.0, 0.0, 0.0, 0.0, 0.0, 0.0, 0.0, 0.0, 0.0, 0.0, 0.0, 0.0, 0.0, 0.0, 0.0, 0.0, 0.0, 0.0, 0.0, 0.0, 0.0, 0.0, 0.0, 0.0, 0.0, 0.0, 0.0, 0.0, 0.0, 0.0, 0.0, 0.0, 0.0, 0.0, 0.0, 0.0, 0.0, 0.0, 0.0, 0.0, 0.0, 0.0, 0.0, 0.0, 0.0, 0.0, 0.0, 0.0, 0.0, 0.0, 0.0, 0.0, 0.0, 0.0, 0.0, 0.0, 0.0, 0.0, 0.0, 0.0, 0.0, 0.0, 0.0, 0.0, 0.0, 0.0, 0.0, 0.0, 0.0, 0.0, 0.0, 0.0, 0.0, 0.0, 0.0, 0.0, 0.0, 0.0, 0.0, 0.0, 0.0, 0.0, 0.0, 0.0, 0.0, 0.0, 0.0, 0.0, 0.0, 0.0, 0.0, 0.0, 0.0, 0.0, 0.0, 0.0, 0.0, 0.0, 0.0, 0.0, 0.0, 0.0, 0.0, 0.0, 0.0, 0.0, 0.0, 0.0, 0.0, 0.0, 0.0, 0.0, 0.0, 0.0, 0.0, 0.0, 0.0, 0.0, 0.0, 0.0, 0.0, 0.0, 0.0, 0.0, 0.0, 0.0, 0.0, 0.0, 0.0, 0.0, 0.0, 0.0, 0.0, 0.0, 0.0, 0.0, 0.0, 0.0, 0.0, 0.0, 0.0, 0.0, 0.0, 0.0, 0.0, 0.0, 0.0, 0.0, 0.0, 0.0, 0.0, 0.0, 0.0, 0.0, 0.0, 0.0, 0.0, 0.0, 0.0, 0.0, 0.0, 0.0, 0.0, 0.0, 0.0, 0.0, 0.0, 0.0, 0.0, 0.0, 0.0, 0.0, 0.0, 0.0, 0.0, 0.0, 0.0, 0.0, 0.0, 0.0, 0.0, 0.0, 0.0, 0.0, 0.0, 0.0, 0.0, 0.0, 0.0, 0.0, 0.0, 0.0, 0.0, 0.0, 0.0, 0.0, 0.0, 0.0, 0.0, 0.0, 0.0, 0.0, 0.0, 0.0, 0.0, 0.0, 0.0, 0.0, 0.0, 0.0, 0.0, 0.0, 0.0, 0.0, 0.0, 0.0, 0.0, 0.0, 0.0, 0.0, 0.0, 0.0, 0.0, 0.0, 0.0, 0.0, 0.0, 0.0, 0.0, 0.0, 0.0, 0.0, 0.0, 0.0, 0.0, 0.0, 0.0, 0.0, 0.0, 0.0, 0.0, 0.0, 0.0, 0.0, 0.0, 0.0, 0.0, 0.0, 0.0, 0.0, 0.0, 0.0, 0.0, 0.0, 0.0, 0.0, 0.0, 0.0, 0.0, 0.0, 0.0, 0.0, 0.0, 0.0, 0.0, 0.0, 0.0, 0.0, 0.0, 0.0, 0.0, 0.0, 0.0, 0.0, 0.0, 0.0, 0.0, 0.0, 0.0, 0.0, 0.0, 0.0, 0.0, 0.0, 0.0, 0.0, 0.0, 0.0, 0.0, 0.0, 0.0, 0.0, 0.0, 0.0, 0.0, 0.0, 0.0, 0.0, 0.0, 0.0, 0.0, 0.0, 0.0, 0.0, 0.0, 0.0, 0.0, 0.0, 0.0, 0.0, 0.0, 0.0, 0.0, 0.0, 0.0, 0.0, 0.0, 0.0, 0.0, 0.0, 0.0, 0.0, 0.0, 0.0, 0.0, 0.0, 0.0, 0.0, 0.0, 0.0, 0.0, 0.0, 0.0, 0.0, 0.0, 0.0, 0.0, 0.0, 0.0, 0.0, 0.0, 0.0, 0.0, 0.0, 0.0, 0.0, 0.0, 0.0, 0.0, 0.0, 0.0, 0.0, 0.0, 0.0, 0.0, 0.0, 0.0, 0.0, 0.0, 0.0, 0.0, 0.0, 0.0, 0.0, 0.0, 0.0, 0.0, 0.0, 0.0, 0.0, 0.0, 0.0, 0.0, 0.0, 0.0, 0.0, 0.0, 0.0, 0.0, 0.0, 0.0, 0.0, 0.0, 0.0, 0.0, 0.0, 0.0, 0.0, 0.0, 0.0, 0.0, 0.0, 0.0, 0.0, 0.0, 0.0, 0.0, 0.0, 0.0, 0.0, 0.0, 0.0, 0.0, 0.0, 0.0, 0.0, 0.0, 0.0, 0.0, 0.0, 0.0, 0.0, 0.0, 0.0, 0.0, 0.0, 0.0, 0.0, 0.0, 0.0, 0.0, 0.0, 0.0, 0.0, 0.0, 0.0, 0.0, 0.0, 0.0, 0.0, 0.0, 0.0, 0.0, 0.0, 0.0, 0.0, 0.0, 0.0, 0.0, 0.0, 0.0, 0.0, 0.0, 0.0, 0.0, 0.0, 0.0, 0.0, 0.0, 0.0, 0.0, 0.0, 0.0, 0.0, 0.0, 0.0, 0.0, 0.0, 0.0, 0.0, 0.0, 0.0, 0.0, 0.0, 0.0, 0.0, 0.0, 0.0, 0.0, 0.0, 0.0, 0.0, 0.0, 0.0, 0.0, 0.0, 0.0, 0.0, 0.0, 0.0, 0.0, 0.0, 0.0, 0.0, 0.0, 0.0, 0.0, 0.0, 0.0, 0.0, 0.0, 0.0, 0.0, 0.0, 0.0, 0.0, 0.0, 0.0, 0.0, 0.0, 0.0, 0.0, 0.0, 0.0, 0.0, 0.0, 0.0, 0.0, 0.0, 0.0, 0.0, 0.0, 0.0, 0.0, 0.0, 0.0, 0.0, 0.0, 0.0, 0.0, 0.0, 0.0, 0.0, 0.0, 0.0, 0.0, 0.0, 0.0, 0.0, 0.0, 0.0, 0.0, 0.0, 0.0, 0.0, 0.0, 0.0, 0.0, 0.0, 0.0, 0.0, 0.0, 0.0, 0.0, 0.0, 0.0, 0.0, 0.0, 0.0, 0.0, 0.0, 0.0, 0.0, 0.0, 0.0, 0.0, 0.0, 0.0, 0.0, 0.0, 0.0, 0.0, 0.0, 0.0, 0.0, 0.0, 0.0, 0.0, 0.0, 0.0, 0.0, 0.0, 0.0, 0.0, 0.0, 0.0, 0.0, 0.0, 0.0, 0.0, 0.0, 0.0, 0.0, 0.0, 0.0, 0.0, 0.0, 0.0, 0.0, 0.0, 0.0, 0.0, 0.0, 0.0, 0.0, 0.0, 0.0, 0.0, 0.0, 0.0, 0.0, 0.0, 0.0, 0.0, 0.0, 0.0, 0.0, 0.0, 0.0, 0.0, 0.0, 0.0, 0.0, 0.0, 0.0, 0.0, 0.0, 0.0, 0.0, 0.0, 0.0, 0.0, 0.0, 0.0, 0.0, 0.0, 0.0, 0.0, 0.0, 0.0, 0.0, 0.0, 0.0, 0.0, 0.0, 0.0, 0.0, 0.0, 0.0, 0.0, 0.0, 0.0, 0.0, 0.0, 0.0, 0.0, 0.0, 0.0, 0.0, 0.0, 0.0, 0.0, 0.0, 0.0, 0.0, 0.0, 0.0, 0.0, 0.0, 0.0, 0.0, 0.0, 0.0, 0.0, 0.0, 0.0, 0.0, 0.0, 0.0, 0.0, 0.0, 0.0, 0.0, 0.0, 0.0, 0.0, 0.0, 0.0, 0.0, 0.0, 0.0, 0.0, 0.0, 0.0, 0.0, 0.0, 0.0, 0.0, 0.0, 0.0, 0.0, 0.0, 0.0, 0.0, 0.0, 0.0, 0.0, 0.0, 0.0, 0.0, 0.0, 0.0, 0.0, 0.0, 0.0, 0.0, 0.0, 0.0, 0.0, 0.0, 0.0, 0.0, 0.0, 0.0, 0.0, 0.0, 0.0, 0.0, 0.0, 0.0, 0.0, 0.0, 0.0, 0.0, 0.0, 0.0, 0.0, 0.0, 0.0, 0.0, 0.0, 0.0, 0.0, 0.0, 0.0, 0.0, 0.0, 0.0, 0.0, 0.0, 0.0, 0.0, 0.0, 0.0, 0.0, 0.0, 0.0, 0.0, 0.0, 0.0, 0.0, 0.0, 0.0, 0.0, 0.0, 0.0, 0.0, 0.0, 0.0, 0.0, 0.0, 0.0, 0.0, 0.0, 0.0, 0.0, 0.0, 0.0, 0.0, 0.0, 0.0, 0.0, 0.0, 0.0, 0.0, 0.0, 0.0, 0.0, 0.0, 0.0, 0.0, 0.0, 0.0, 0.0, 0.0, 0.0, 0.0, 0.0, 0.0, 0.0, 0.0, 0.0, 0.0, 0.0, 0.0, 0.0, 0.0, 0.0, 0.0, 0.0, 0.0, 0.0, 0.0, 0.0, 0.0, 0.0, 0.0, 0.0, 0.0, 0.0, 0.0, 0.0, 0.0, 0.0, 0.0, 0.0, 0.0, 0.0, 0.0, 0.0, 0.0, 0.0, 0.0, 0.0, 0.0, 0.0, 0.0, 0.0, 0.0, 0.0, 0.0, 0.0, 0.0, 0.0, 0.0, 0.0, 0.0, 0.0, 0.0, 0.0, 0.0, 0.0, 0.0, 0.0, 0.0, 0.0, 0.0, 0.0, 0.0, 0.0, 0.0, 0.0, 0.0, 0.0, 0.0, 0.0, 0.0, 0.0, 0.0, 0.0, 0.0, 0.0, 0.0, 0.0, 0.0, 0.0, 0.0, 0.0, 0.0, 0.0, 0.0, 0.0, 0.0, 0.0, 0.0, 0.0, 0.0, 0.0, 0.0, 0.0, 0.0, 0.0, 0.0, 0.0, 0.0, 0.0, 0.0, 0.0, 0.0, 0.0, 0.0, 0.0, 0.0, 0.0, 0.0, 0.0, 0.0, 0.0, 0.0, 0.0, 0.0, 0.0, 0.0, 0.0, 0.0, 0.0, 0.0, 0.0, 0.0, 0.0, 0.0, 0.0, 0.0, 0.0, 0.0, 0.0, 0.0, 0.0, 0.0, 0.0, 0.0, 0.0, 0.0, 0.0, 0.0, 0.0, 0.0, 0.0, 0.0, 0.0, 0.0, 0.0, 0.0, 0.0, 0.0, 0.0, 0.0, 0.0, 0.0, 0.0, 0.0, 0.0, 0.0, 0.0, 0.0, 0.0, 0.0, 0.0, 0.0, 0.0, 0.0, 0.0, 0.0, 0.0, 0.0, 0.0, 0.0, 0.0, 0.0, 0.0, 0.0, 0.0, 0.0, 0.0, 0.0, 0.0, 0.0, 0.0, 0.0, 0.0, 0.0, 0.0, 0.0, 0.0, 0.0, 0.0, 0.0, 0.0, 0.0, 0.0, 0.0, 0.0, 0.0, 0.0, 0.0, 0.0, 0.0, 0.0, 0.0, 0.0, 0.0, 0.0, 0.0, 0.0, 0.0, 0.0, 0.0, 0.0, 0.0, 0.0, 0.0, 0.0, 0.0, 0.0, 0.0, 0.0, 0.0, 0.0, 0.0, 0.0, 0.0, 0.0, 0.0, 0.0, 0.0, 0.0, 0.0, 0.0, 0.0, 0.0, 0.0, 0.0, 0.0, 0.0, 0.0, 0.0, 0.0, 0.0, 0.0, 0.0, 0.0, 0.0, 0.0, 0.0, 0.0, 0.0, 0.0, 0.0, 0.0, 0.0, 0.0, 0.0, 0.0, 0.0, 0.0, 0.0, 0.0, 0.0, 0.0, 0.0, 0.0, 0.0, 0.0, 0.0, 0.0, 0.0, 0.0, 0.0, 0.0, 0.0, 0.0, 0.0, 0.0, 0.0, 0.0, 0.0, 0.0, 0.0, 0.0, 0.0, 0.0, 0.0, 0.0, 0.0, 0.0, 0.0, 0.0, 0.0, 0.0, 0.0, 0.0, 0.0, 0.0, 0.0, 0.0, 0.0, 0.0, 0.0, 0.0, 0.0, 0.0, 0.0, 0.0, 0.0, 0.0, 0.0, 0.0, 0.0, 0.0, 0.0, 0.0, 0.0, 0.0, 0.0, 0.0, 0.0, 0.0, 0.0, 0.0, 0.0, 0.0, 0.0, 0.0, 0.0, 0.0, 0.0, 0.0, 0.0, 0.0, 0.0, 0.0, 0.0, 0.0, 0.0, 0.0, 0.0, 0.0, 0.0, 0.0, 0.0, 0.0, 0.0, 0.0, 0.0, 0.0, 0.0, 0.0, 0.0, 0.0, 0.0, 0.0, 0.0, 0.0, 0.0, 0.0, 0.0, 0.0, 0.0, 0.0, 0.0, 0.0, 0.0, 0.0, 0.0, 0.0, 0.0, 0.0, 0.0, 0.0, 0.0, 0.0, 0.0, 0.0, 0.0, 0.0, 0.0, 0.0, 0.0, 0.0, 0.0, 0.0, 0.0, 0.0, 0.0, 0.0, 0.0, 0.0, 0.0, 0.0, 0.0, 0.0, 0.0, 0.0, 0.0, 0.0, 0.0, 0.0, 0.0, 0.0, 0.0, 0.0, 0.0, 0.0, 0.0, 0.0, 0.0, 0.0, 0.0, 0.0, 0.0, 0.0, 0.0, 0.0, 0.0, 0.0, 0.0, 0.0, 0.0, 0.0, 0.0, 0.0, 0.0, 0.0, 0.0, 0.0, 0.0, 0.0, 0.0, 0.0, 0.0, 0.0, 0.0, 0.0, 0.0, 0.0, 0.0, 0.0, 0.0, 0.0, 0.0, 0.0, 0.0, 0.0, 0.0, 0.0, 0.0, 0.0, 0.0, 0.0, 0.0, 0.0, 0.0, 0.0, 0.0, 0.0, 0.0, 0.0, 0.0, 0.0, 0.0, 0.0, 0.0, 0.0, 0.0, 0.0, 0.0, 0.0, 0.0, 0.0, 0.0, 0.0, 0.0, 0.0, 0.0, 0.0, 0.0, 0.0, 0.0, 0.0, 0.0, 0.0, 0.0, 0.0, 0.0, 0.0, 0.0, 0.0, 0.0, 0.0, 0.0, 0.0, 0.0, 0.0, 0.0, 0.0, 0.0, 0.0, 0.0, 0.0, 0.0, 0.0, 0.0, 0.0, 0.0, 0.0, 0.0, 0.0, 0.0, 0.0, 0.0, 0.0, 0.0, 0.0, 0.0, 0.0, 0.0, 0.0, 0.0, 0.0, 0.0, 0.0, 0.0, 0.0, 0.0, 0.0, 0.0, 0.0, 0.0, 0.0, 0.0, 0.0, 0.0, 0.0, 0.0, 0.0, 0.0, 0.0, 0.0, 0.0, 0.0, 0.0, 0.0, 0.0, 0.0, 0.0, 0.0, 0.0, 0.0, 0.0, 0.0, 0.0, 0.0, 0.0, 0.0, 0.0, 0.0, 0.0, 0.0, 0.0, 0.0, 0.0, 0.0, 0.0, 0.0, 0.0, 0.0, 0.0, 0.0, 0.0, 0.0, 0.0, 0.0, 0.0, 0.0, 0.0, 0.0, 0.0, 0.0, 0.0, 0.0, 0.0, 0.0, 0.0, 0.0, 0.0, 0.0, 0.0, 0.0, 0.0, 0.0, 0.0, 0.0, 0.0, 0.0, 0.0, 0.0, 0.0, 0.0, 0.0, 0.0, 0.0, 0.0, 0.0, 0.0, 0.0, 0.0, 0.0, 0.0, 0.0, 0.0, 0.0, 0.0, 0.0, 0.0, 0.0, 0.0, 0.0, 0.0, 0.0, 0.0, 0.0, 0.0, 0.0, 0.0, 0.0, 0.0, 0.0, 0.0, 0.0, 0.0, 0.0, 0.0, 0.0, 0.0, 0.0, 0.0, 0.0, 0.0, 0.0, 0.0, 0.0, 0.0, 0.0, 0.0, 0.0, 0.0, 0.0, 0.0, 0.0, 0.0, 0.0, 0.0, 0.0, 0.0, 0.0, 0.0, 0.0, 0.0, 0.0, 0.0, 0.0, 0.0, 0.0, 0.0, 0.0, 0.0, 0.0, 0.0, 0.0, 0.0, 0.0, 0.0, 0.0, 0.0, 0.0, 0.0, 0.0, 0.0, 0.0, 0.0, 0.0, 0.0, 0.0, 0.0, 0.0, 0.0, 0.0, 0.0, 0.0, 0.0, 0.0, 0.0, 0.0, 0.0, 0.0, 0.0, 0.0, 0.0, 0.0, 0.0, 0.0, 0.0, 0.0, 0.0, 0.0, 0.0, 0.0, 0.0, 0.0, 0.0, 0.0, 0.0, 0.0, 0.0, 0.0, 0.0, 0.0, 0.0, 0.0, 0.0, 0.0, 0.0, 0.0, 0.0, 0.0, 0.0, 0.0, 0.0, 0.0, 0.0, 0.0, 0.0, 0.0, 0.0, 0.0, 0.0, 0.0, 0.0, 0.0, 0.0, 0.0, 0.0, 0.0, 0.0, 0.0, 0.0, 0.0, 0.0, 0.0, 0.0, 0.0, 0.0, 0.0, 0.0, 0.0, 0.0, 0.0, 0.0, 0.0, 0.0, 0.0, 0.0, 0.0, 0.0, 0.0, 0.0, 0.0, 0.0, 0.0, 0.0, 0.0, 0.0, 0.0, 0.0, 0.0, 0.0, 0.0, 0.0, 0.0, 0.0, 0.0, 0.0, 0.0, 0.0, 0.0, 0.0, 0.0, 0.0, 0.0, 0.0, 0.0, 0.0, 0.0, 0.0, 0.0, 0.0, 0.0, 0.0, 0.0, 0.0, 0.0, 0.0, 0.0, 0.0, 0.0, 0.0, 0.0, 0.0, 0.0, 0.0, 0.0, 0.0, 0.0, 0.0, 0.0, 0.0, 0.0, 0.0, 0.0, 0.0, 0.0, 0.0, 0.0, 0.0, 0.0, 0.0, 0.0, 0.0, 0.0, 0.0, 0.0, 0.0, 0.0, 0.0, 0.0, 0.0, 0.0, 0.0, 0.0, 0.0, 0.0, 0.0, 0.0, 0.0, 0.0, 0.0, 0.0, 0.0, 0.0, 0.0, 0.0, 0.0, 0.0, 0.0, 0.0, 0.0, 0.0, 0.0, 0.0, 0.0, 0.0, 0.0, 0.0, 0.0, 0.0, 0.0, 0.0, 0.0, 0.0, 0.0, 0.0, 0.0, 0.0, 0.0, 0.0, 0.0, 0.0, 0.0, 0.0, 0.0, 0.0, 0.0, 0.0, 0.0, 0.0, 0.0, 0.0, 0.0, 0.0, 0.0, 0.0, 0.0, 0.0, 0.0, 0.0, 0.0, 0.0, 0.0, 0.0, 0.0, 0.0, 0.0, 0.0, 0.0, 0.0, 0.0, 0.0, 0.0, 0.0, 0.0, 0.0, 0.0, 0.0, 0.0, 0.0, 0.0, 0.0, 0.0, 0.0, 0.0, 0.0, 0.0, 0.0, 0.0, 0.0, 0.0, 0.0, 0.0, 0.0, 0.0, 0.0, 0.0, 0.0, 0.0, 0.0, 0.0, 0.0, 0.0, 0.0, 0.0, 0.0, 0.0, 0.0])
me_circle_001.update()
me_cube_005 = bpy.data.meshes.new('Cube.005')
me_cube_005.from_pydata([(3.789, -0.424, 5.161), (3.789, 0.424, 5.161), (3.789, -0.424, 4.477), (3.789, 0.424, 4.477), (-0.00136, -0.424, 5.161), (-0.00136, 0.424, 5.161), (-0.00136, -0.424, 4.477), (-0.00136, 0.424, 4.477), (3.789, -0.424, 4.552), (3.789, -0.424, 5.086), (3.789, 0.424, 5.086), (3.789, 0.424, 4.552), (-0.00136, -0.424, 4.552), (-0.00136, -0.424, 5.086), (-0.00136, 0.424, 5.086), (-0.00136, 0.424, 4.552), (3.789, -0.3827, 4.552), (3.789, -0.3827, 5.086), (3.789, 0.3827, 5.086), (3.789, 0.3827, 4.552), (-0.00136, -0.3827, 4.552), (-0.00136, -0.3827, 5.086), (-0.00136, 0.3827, 5.086), (-0.00136, 0.3827, 4.552), (-3.792, -0.424, 5.161), (-3.792, 0.424, 5.161), (-3.792, -0.424, 4.477), (-3.792, 0.424, 4.477), (-3.792, -0.424, 4.552), (-3.792, -0.424, 5.086), (-3.792, 0.424, 5.086), (-3.792, 0.424, 4.552), (-3.792, -0.3827, 4.552), (-3.792, -0.3827, 5.086), (-3.792, 0.3827, 5.086), (-3.792, 0.3827, 4.552)], [(12, 15), (13, 14)], [(10, 1, 0, 9), (9, 0, 4, 13), (0, 1, 5, 4), (11, 3, 7, 15), (3, 2, 6, 7), (1, 10, 14, 5), (11, 15, 23, 19), (2, 8, 12, 6), (9, 13, 21, 17), (3, 11, 8, 2), (12, 8, 16, 20), (14, 10, 18, 22), (19, 23, 22, 18), (17, 21, 20, 16), (16, 19, 18, 17), (30, 29, 24, 25), (29, 13, 4, 24), (24, 4, 5, 25), (31, 15, 7, 27), (27, 7, 6, 26), (25, 5, 14, 30), (31, 35, 23, 15), (26, 6, 12, 28), (29, 33, 21, 13), (27, 26, 28, 31), (12, 20, 32, 28), (14, 22, 34, 30), (35, 34, 22, 23), (33, 32, 20, 21), (32, 33, 34, 35)])
_uv = me_cube_005.uv_layers.new(name='UVMap')
_uv.uv.foreach_set('vector', [0.4683, 0.25, 0.4683, 0.25, 0.4683, 0.0, 0.4683, 0.0, 0.4683, 0.0, 0.4683, 0.0, 0.4683, 0.0, 0.4683, 0.0, 0.4683, 0.0, 0.4683, 0.25, 0.4683, 0.25, 0.4683, 0.0, 0.4683, 0.25, 0.4683, 0.25, 0.4683, 0.25, 0.4683, 0.25, 0.4683, 0.25, 0.4683, 0.0, 0.4683, 0.0, 0.4683, 0.25, 0.4683, 0.25, 0.4683, 0.25, 0.4683, 0.25, 0.4683, 0.25, 0.4683, 0.25, 0.4683, 0.25, 0.4683, 0.25, 0.4683, 0.25, 0.4683, 0.0, 0.4683, 0.0, 0.4683, 0.0, 0.4683, 0.0, 0.4683, 0.0, 0.4683, 0.0, 0.4683, 0.0, 0.4683, 0.0, 0.4683, 0.25, 0.4683, 0.25, 0.4683, 0.0, 0.4683, 0.0, 0.4683, 0.0, 0.4683, 0.0, 0.4683, 0.0, 0.4683, 0.0, 0.4683, 0.25, 0.4683, 0.25, 0.4683, 0.25, 0.4683, 0.25, 0.4683, 0.25, 0.4683, 0.25, 0.4683, 0.25, 0.4683, 0.25, 0.4683, 0.0, 0.4683, 0.0, 0.4683, 0.0, 0.4683, 0.0, 0.4683, 0.0, 0.4683, 0.25, 0.4683, 0.25, 0.4683, 0.0, 0.4683, 0.25, 0.4683, 0.0, 0.4683, 0.0, 0.4683, 0.25, 0.4683, 0.0, 0.4683, 0.0, 0.4683, 0.0, 0.4683, 0.0, 0.4683, 0.0, 0.4683, 0.0, 0.4683, 0.25, 0.4683, 0.25, 0.4683, 0.25, 0.4683, 0.25, 0.4683, 0.25, 0.4683, 0.25, 0.4683, 0.25, 0.4683, 0.25, 0.4683, 0.0, 0.4683, 0.0, 0.4683, 0.25, 0.4683, 0.25, 0.4683, 0.25, 0.4683, 0.25, 0.4683, 0.25, 0.4683, 0.25, 0.4683, 0.25, 0.4683, 0.25, 0.4683, 0.0, 0.4683, 0.0, 0.4683, 0.0, 0.4683, 0.0, 0.4683, 0.0, 0.4683, 0.0, 0.4683, 0.0, 0.4683, 0.0, 0.4683, 0.25, 0.4683, 0.0, 0.4683, 0.0, 0.4683, 0.25, 0.4683, 0.0, 0.4683, 0.0, 0.4683, 0.0, 0.4683, 0.0, 0.4683, 0.25, 0.4683, 0.25, 0.4683, 0.25, 0.4683, 0.25, 0.4683, 0.25, 0.4683, 0.25, 0.4683, 0.25, 0.4683, 0.25, 0.4683, 0.0, 0.4683, 0.0, 0.4683, 0.0, 0.4683, 0.0, 0.4683, 0.0, 0.4683, 0.0, 0.4683, 0.25, 0.4683, 0.25])
me_cube_005.update()

# ---- objects
ob_pillar = bpy.data.objects.new('Pillar', me_cube_002)
ob_arch = bpy.data.objects.new('Arch', me_circle_001)
ob_pillar_001 = bpy.data.objects.new('Pillar.001', me_cube_005)

# ---- transforms, parenting, visibility, modifiers, constraints
ob_pillar.location = (0.0, 0.0, 0.0)
ob_arch.location = (0.0, 0.0, 0.0)
ob_pillar_001.location = (0.0, 0.0, 0.0)

# ---- collection membership
scene.collection.objects.link(ob_pillar)
scene.collection.objects.link(ob_arch)
scene.collection.objects.link(ob_pillar_001)

# ---- scene / render settings (as saved in the file)
scene.frame_start = 1; scene.frame_end = 250; scene.frame_set(1)
scene.render.engine = 'BLENDER_EEVEE_NEXT'
scene.cycles.sampling_pattern = 'TABULATED_SOBOL'
scene.view_settings.view_transform = 'Filmic'
bpy.context.view_layer.update()

# ---- added for rendering (the .blend has no active camera and no usable light): camera, sun
cam_auto = bpy.data.cameras.new('AutoCamera')
cam_auto.lens = 50.0
cam_auto.sensor_width = 36.0
cam_auto.clip_end = 1000.0
ob_auto_camera = bpy.data.objects.new('AutoCamera', cam_auto)
scene.collection.objects.link(ob_auto_camera)
ob_auto_camera.location = (12.1135, -14.5362, 13.5472)
ob_auto_camera.rotation_euler = (1.09748, -7.21219e-08, 0.694738)
scene.camera = ob_auto_camera
light_auto_sun = bpy.data.lights.new('AutoSun', 'SUN')
light_auto_sun.energy = 3.0
light_auto_sun.angle = 0.0523599
ob_auto_sun = bpy.data.objects.new('AutoSun', light_auto_sun)
scene.collection.objects.link(ob_auto_sun)
ob_auto_sun.rotation_euler = (0.872665, 0.174533, 0.523599)
bpy.context.view_layer.update()
